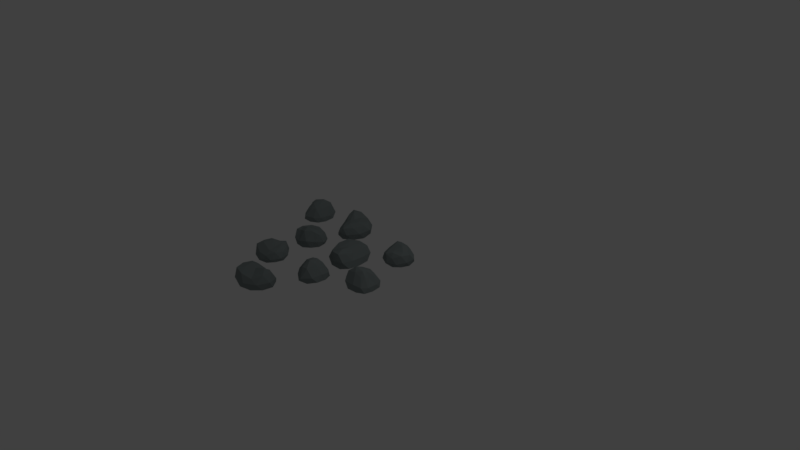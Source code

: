# Source: Marsrock3.blend  (saved by Blender 2.78.0; exported with 4.5.12 LTS)
import bpy
from mathutils import Matrix  # noqa: F401  (used for matrix-valued properties, if any)

bpy.ops.wm.read_factory_settings(use_empty=True)
scene = bpy.context.scene
scene.name = 'Scene'

# ---- collections
col_collection_1 = bpy.data.collections.new('Collection 1'); scene.collection.children.link(col_collection_1)

# ---- materials (node trees are filled in below, after node groups)
mat_material_001 = bpy.data.materials.new('Material.001')
mat_material_001.alpha_threshold = 0.0
mat_material_001.use_transparent_shadow = False
mat_material_001.diffuse_color = (0.2178, 0.2529, 0.2529, 1.0)
mat_material_001.roughness = 0.5
mat_material_001.specular_intensity = 0.1121

# ---- material node trees

# ---- world
world_world = bpy.data.worlds.new('World'); scene.world = world_world
world_world.color = (0.05088, 0.05088, 0.05088)
world_world.use_sun_shadow = False
world_world.sun_shadow_jitter_overblur = 0.0
world_world.cycles.sampling_method = 'MANUAL'

# ---- cameras
cam_camera = bpy.data.cameras.new('Camera')
cam_camera.clip_end = 100.0
cam_camera.lens = 35.0
cam_camera.sensor_width = 32.0
cam_camera.sensor_height = 18.0
cam_camera.ortho_scale = 7.314
cam_camera.dof.focus_distance = 0.0
cam_camera.dof.aperture_fstop = 128.0

# ---- lights
light_lamp = bpy.data.lights.new('Lamp', 'POINT')
light_lamp.transmission_factor = 0.0
light_lamp.cutoff_distance = 30.0
light_lamp.energy = 100.0
light_lamp.shadow_buffer_clip_start = 1.001
light_lamp.shadow_soft_size = 0.1
light_lamp.shadow_maximum_resolution = 0.006
light_lamp.use_absolute_resolution = True

# ---- meshes
me_icosphere_003 = bpy.data.meshes.new('Icosphere.003')
me_icosphere_003.from_pydata([(3.764, -0.879, -1.341), (3.771, -0.6428, -1.337), (3.998, -0.7655, -1.337), (3.92, -1.067, -1.337), (3.614, -1.093, -1.338), (3.531, -0.8411, -1.338), (3.91, -0.6589, -1.128), (3.986, -0.9032, -1.186), (3.769, -1.13, -1.149), (3.526, -0.9859, -1.184), (3.702, -0.8029, -1.193), (3.772, -0.8881, -1.15), (3.897, -0.8071, -1.356), (3.772, -0.745, -1.356), (3.894, -0.6591, -1.347), (3.645, -0.735, -1.347), (3.631, -0.8613, -1.357), (3.851, -0.9845, -1.357), (3.991, -0.9214, -1.347), (3.673, -1.001, -1.357), (3.772, -1.121, -1.347), (3.524, -0.9645, -1.349), (3.73, -0.6941, -1.25), (3.587, -0.8085, -1.254), (3.98, -0.6743, -1.235), (3.858, -0.6157, -1.236), (3.989, -1.007, -1.249), (4.035, -0.8301, -1.246), (3.683, -1.157, -1.242), (3.86, -1.139, -1.239), (3.485, -0.9178, -1.254), (3.528, -1.058, -1.254), (3.811, -0.7028, -1.146), (3.974, -0.7558, -1.14), (3.899, -1.043, -1.156), (3.621, -1.083, -1.162), (3.589, -0.899, -1.18), (3.855, -0.7558, -1.106), (3.738, -0.8468, -1.161), (3.889, -0.8857, -1.155), (3.759, -1.016, -1.135), (3.644, -0.966, -1.148), (3.112, -0.8133, -1.367), (3.1, -0.6137, -1.323), (3.298, -0.7401, -1.324), (3.239, -0.968, -1.33), (3.005, -0.9825, -1.316), (2.92, -0.7656, -1.323), (3.221, -0.6436, -1.207), (3.307, -0.8625, -1.225), (3.126, -1.012, -1.146), (3.005, -0.8338, -1.122), (2.992, -0.6477, -1.164), (3.18, -0.7526, -1.149), (3.221, -0.7704, -1.362), (3.105, -0.6961, -1.362), (3.214, -0.6529, -1.338), (2.991, -0.6664, -1.332), (2.998, -0.7841, -1.362), (3.187, -0.9043, -1.362), (3.296, -0.8611, -1.338), (3.049, -0.9129, -1.362), (3.124, -1.004, -1.333), (2.936, -0.8824, -1.332), (3.03, -0.6033, -1.253), (2.929, -0.696, -1.253), (3.285, -0.6711, -1.274), (3.168, -0.5968, -1.273), (3.301, -0.9337, -1.289), (3.335, -0.7998, -1.275), (3.057, -1.03, -1.227), (3.194, -1.022, -1.271), (2.921, -0.8201, -1.252), (2.962, -0.9381, -1.227), (3.103, -0.6163, -1.164), (3.292, -0.7413, -1.183), (3.236, -0.9581, -1.205), (3.075, -0.9206, -1.115), (3.012, -0.7243, -1.155), (3.203, -0.6912, -1.148), (3.074, -0.6795, -1.14), (3.254, -0.8202, -1.171), (3.143, -0.9107, -1.115), (3.077, -0.7932, -1.105), (3.607, -0.1915, -1.329), (3.594, 0.01517, -1.329), (3.798, -0.1104, -1.318), (3.743, -0.3595, -1.329), (3.491, -0.3644, -1.329), (3.402, -0.1411, -1.329), (3.629, -0.07206, -1.147), (3.782, -0.2421, -1.132), (3.596, -0.3201, -1.162), (3.464, -0.218, -1.169), (3.537, -0.104, -1.169), (3.597, -0.1876, -1.083), (3.718, -0.1437, -1.335), (3.598, -0.07079, -1.342), (3.7, -0.02565, -1.329), (3.489, -0.05382, -1.336), (3.485, -0.1633, -1.344), (3.688, -0.2893, -1.344), (3.81, -0.2438, -1.334), (3.541, -0.2922, -1.344), (3.61, -0.3808, -1.336), (3.423, -0.258, -1.336), (3.55, -0.01037, -1.262), (3.442, -0.09834, -1.264), (3.733, -0.0589, -1.235), (3.639, 0.007858, -1.251), (3.812, -0.3225, -1.261), (3.829, -0.1735, -1.243), (3.533, -0.3811, -1.262), (3.681, -0.3785, -1.262), (3.389, -0.1871, -1.262), (3.448, -0.3122, -1.262), (3.583, -0.0725, -1.139), (3.699, -0.1419, -1.106), (3.723, -0.3073, -1.139), (3.511, -0.288, -1.148), (3.479, -0.149, -1.157), (3.61, -0.1238, -1.086), (3.56, -0.143, -1.099), (3.684, -0.218, -1.066), (3.605, -0.2612, -1.098), (3.53, -0.204, -1.106), (2.028, -1.323, -1.341), (2.206, -1.479, -1.337), (1.967, -1.575, -1.337), (1.784, -1.323, -1.337), (1.958, -1.071, -1.338), (2.206, -1.167, -1.338), (2.105, -1.575, -1.128), (1.868, -1.479, -1.186), (1.831, -1.167, -1.149), (2.097, -1.071, -1.184), (2.127, -1.323, -1.193), (2.016, -1.323, -1.15), (1.999, -1.471, -1.356), (2.126, -1.415, -1.356), (2.115, -1.563, -1.347), (2.215, -1.323, -1.347), (2.127, -1.231, -1.357), (1.891, -1.323, -1.357), (1.851, -1.471, -1.347), (1.992, -1.175, -1.357), (1.836, -1.175, -1.347), (2.115, -1.083, -1.349), (2.192, -1.415, -1.25), (2.195, -1.231, -1.254), (2.049, -1.619, -1.235), (2.171, -1.563, -1.236), (1.786, -1.415, -1.249), (1.893, -1.563, -1.246), (1.866, -1.083, -1.242), (1.767, -1.231, -1.239), (2.176, -1.083, -1.254), (2.04, -1.027, -1.254), (2.134, -1.471, -1.146), (1.99, -1.563, -1.14), (1.816, -1.323, -1.156), (1.962, -1.083, -1.162), (2.124, -1.175, -1.18), (2.065, -1.471, -1.106), (2.07, -1.323, -1.161), (1.944, -1.415, -1.155), (1.925, -1.231, -1.135), (2.037, -1.175, -1.148), (2.494, -0.862, -1.367), (2.656, -0.9793, -1.323), (2.432, -1.052, -1.324), (2.293, -0.8616, -1.33), (2.432, -0.6712, -1.316), (2.653, -0.7442, -1.323), (2.556, -1.054, -1.207), (2.332, -0.9809, -1.225), (2.332, -0.7458, -1.146), (2.546, -0.7661, -1.122), (2.698, -0.8746, -1.164), (2.497, -0.9532, -1.149), (2.457, -0.9735, -1.362), (2.589, -0.9308, -1.362), (2.553, -1.043, -1.338), (2.684, -0.8618, -1.332), (2.589, -0.7925, -1.362), (2.376, -0.8616, -1.362), (2.34, -0.9735, -1.338), (2.457, -0.7497, -1.362), (2.34, -0.7497, -1.333), (2.552, -0.6824, -1.332), (2.708, -0.9321, -1.253), (2.701, -0.7956, -1.253), (2.494, -1.085, -1.274), (2.625, -1.043, -1.273), (2.281, -0.9308, -1.289), (2.362, -1.043, -1.275), (2.362, -0.6814, -1.227), (2.281, -0.7924, -1.271), (2.61, -0.7105, -1.252), (2.493, -0.6665, -1.227), (2.651, -0.9805, -1.164), (2.435, -1.046, -1.183), (2.303, -0.8653, -1.205), (2.435, -0.7647, -1.115), (2.626, -0.8413, -1.155), (2.53, -1.009, -1.148), (2.621, -0.9176, -1.14), (2.398, -0.9665, -1.171), (2.399, -0.824, -1.115), (2.532, -0.8472, -1.105), (2.659, -1.639, -1.329), (2.826, -1.761, -1.329), (2.599, -1.838, -1.318), (2.442, -1.638, -1.329), (2.599, -1.44, -1.329), (2.828, -1.513, -1.329), (2.736, -1.732, -1.147), (2.508, -1.742, -1.132), (2.566, -1.549, -1.162), (2.729, -1.512, -1.169), (2.77, -1.641, -1.169), (2.667, -1.634, -1.083), (2.625, -1.755, -1.335), (2.757, -1.709, -1.342), (2.727, -1.816, -1.329), (2.839, -1.636, -1.336), (2.758, -1.563, -1.344), (2.531, -1.64, -1.344), (2.489, -1.762, -1.334), (2.623, -1.524, -1.344), (2.51, -1.521, -1.336), (2.724, -1.455, -1.336), (2.834, -1.711, -1.262), (2.835, -1.571, -1.264), (2.68, -1.821, -1.235), (2.792, -1.791, -1.251), (2.427, -1.714, -1.261), (2.531, -1.822, -1.243), (2.559, -1.461, -1.262), (2.467, -1.577, -1.262), (2.801, -1.474, -1.262), (2.666, -1.44, -1.262), (2.765, -1.697, -1.139), (2.638, -1.742, -1.106), (2.495, -1.655, -1.139), (2.645, -1.504, -1.148), (2.773, -1.567, -1.157), (2.709, -1.685, -1.086), (2.726, -1.634, -1.099), (2.589, -1.682, -1.066), (2.606, -1.594, -1.098), (2.698, -1.572, -1.106), (3.269, -1.537, -1.349), (3.138, -1.733, -1.345), (3.011, -1.509, -1.345), (3.237, -1.295, -1.345), (3.51, -1.434, -1.345), (3.447, -1.692, -1.345), (3.029, -1.646, -1.136), (3.094, -1.398, -1.194), (3.398, -1.321, -1.157), (3.528, -1.572, -1.191), (3.282, -1.634, -1.201), (3.267, -1.525, -1.157), (3.118, -1.527, -1.363), (3.191, -1.646, -1.364), (3.043, -1.654, -1.355), (3.293, -1.722, -1.355), (3.373, -1.622, -1.364), (3.251, -1.401, -1.364), (3.099, -1.38, -1.355), (3.411, -1.481, -1.364), (3.391, -1.327, -1.355), (3.518, -1.591, -1.356), (3.2, -1.711, -1.258), (3.382, -1.69, -1.262), (2.978, -1.596, -1.243), (3.05, -1.71, -1.244), (3.146, -1.308, -1.256), (3.014, -1.435, -1.254), (3.485, -1.344, -1.25), (3.326, -1.266, -1.246), (3.526, -1.651, -1.262), (3.564, -1.51, -1.261), (3.136, -1.661, -1.153), (3.026, -1.53, -1.148), (3.241, -1.326, -1.164), (3.498, -1.44, -1.169), (3.429, -1.613, -1.187), (3.127, -1.593, -1.114), (3.274, -1.578, -1.169), (3.167, -1.465, -1.162), (3.346, -1.423, -1.142), (3.417, -1.527, -1.156), (3.787, -1.938, -1.375), (3.692, -2.114, -1.331), (3.591, -1.901, -1.332), (3.761, -1.739, -1.338), (3.968, -1.851, -1.324), (3.925, -2.08, -1.33), (3.605, -2.024, -1.215), (3.648, -1.793, -1.233), (3.881, -1.762, -1.153), (3.889, -1.977, -1.13), (3.801, -2.142, -1.172), (3.697, -1.953, -1.156), (3.672, -1.916, -1.37), (3.731, -2.041, -1.37), (3.616, -2.02, -1.346), (3.812, -2.127, -1.34), (3.869, -2.023, -1.37), (3.772, -1.821, -1.37), (3.656, -1.8, -1.346), (3.894, -1.887, -1.37), (3.878, -1.77, -1.34), (3.973, -1.972, -1.34), (3.746, -2.16, -1.261), (3.88, -2.134, -1.261), (3.566, -1.967, -1.281), (3.625, -2.092, -1.281), (3.691, -1.736, -1.296), (3.591, -1.831, -1.283), (3.949, -1.784, -1.235), (3.828, -1.718, -1.278), (3.953, -2.033, -1.26), (3.981, -1.912, -1.234), (3.69, -2.11, -1.171), (3.597, -1.904, -1.19), (3.759, -1.749, -1.213), (3.876, -1.867, -1.123), (3.825, -2.067, -1.162), (3.646, -1.993, -1.155), (3.749, -2.072, -1.148), (3.671, -1.857, -1.178), (3.812, -1.839, -1.123), (3.807, -1.974, -1.113), (3.038, -2.203, -1.337), (2.94, -2.385, -1.336), (2.833, -2.17, -1.325), (3.011, -1.988, -1.337), (3.228, -2.118, -1.337), (3.186, -2.355, -1.337), (2.956, -2.292, -1.155), (2.916, -2.067, -1.14), (3.115, -2.1, -1.17), (3.174, -2.256, -1.176), (3.051, -2.314, -1.177), (3.044, -2.211, -1.091), (2.919, -2.185, -1.343), (2.982, -2.31, -1.35), (2.872, -2.294, -1.336), (3.065, -2.382, -1.344), (3.126, -2.291, -1.352), (3.021, -2.077, -1.352), (2.894, -2.051, -1.342), (3.147, -2.152, -1.352), (3.136, -2.041, -1.344), (3.229, -2.244, -1.344), (2.99, -2.387, -1.269), (3.129, -2.369, -1.271), (2.861, -2.249, -1.242), (2.905, -2.355, -1.259), (2.933, -1.983, -1.269), (2.84, -2.1, -1.25), (3.201, -2.082, -1.269), (3.075, -2.005, -1.269), (3.221, -2.322, -1.27), (3.237, -2.185, -1.269), (2.995, -2.316, -1.146), (2.934, -2.196, -1.113), (3.001, -2.043, -1.147), (3.17, -2.172, -1.156), (3.124, -2.307, -1.164), (3.0, -2.259, -1.093), (3.052, -2.269, -1.107), (2.986, -2.139, -1.073), (3.076, -2.145, -1.106), (3.11, -2.233, -1.114)], [], [(0, 13, 12), (1, 13, 15), (0, 12, 17), (0, 17, 19), (0, 19, 16), (1, 15, 22), (2, 14, 24), (3, 18, 26), (4, 20, 28), (5, 21, 30), (1, 22, 25), (2, 24, 27), (3, 26, 29), (4, 28, 31), (5, 30, 23), (6, 32, 37), (7, 33, 39), (8, 34, 40), (9, 35, 41), (10, 36, 38), (38, 41, 11), (38, 36, 41), (36, 9, 41), (41, 40, 11), (41, 35, 40), (35, 8, 40), (40, 39, 11), (40, 34, 39), (34, 7, 39), (39, 37, 11), (39, 33, 37), (33, 6, 37), (37, 38, 11), (37, 32, 38), (32, 10, 38), (23, 36, 10), (23, 30, 36), (30, 9, 36), (31, 35, 9), (31, 28, 35), (28, 8, 35), (29, 34, 8), (29, 26, 34), (26, 7, 34), (27, 33, 7), (27, 24, 33), (24, 6, 33), (25, 32, 6), (25, 22, 32), (22, 10, 32), (30, 31, 9), (30, 21, 31), (21, 4, 31), (28, 29, 8), (28, 20, 29), (20, 3, 29), (26, 27, 7), (26, 18, 27), (18, 2, 27), (24, 25, 6), (24, 14, 25), (14, 1, 25), (22, 23, 10), (22, 15, 23), (15, 5, 23), (16, 21, 5), (16, 19, 21), (19, 4, 21), (19, 20, 4), (19, 17, 20), (17, 3, 20), (17, 18, 3), (17, 12, 18), (12, 2, 18), (15, 16, 5), (15, 13, 16), (13, 0, 16), (12, 14, 2), (12, 13, 14), (13, 1, 14), (42, 55, 54), (43, 55, 57), (42, 54, 59), (42, 59, 61), (42, 61, 58), (43, 57, 64), (44, 56, 66), (45, 60, 68), (46, 62, 70), (47, 63, 72), (43, 64, 67), (44, 66, 69), (45, 68, 71), (46, 70, 73), (47, 72, 65), (48, 74, 79), (49, 75, 81), (50, 76, 82), (51, 77, 83), (52, 78, 80), (80, 83, 53), (80, 78, 83), (78, 51, 83), (83, 82, 53), (83, 77, 82), (77, 50, 82), (82, 81, 53), (82, 76, 81), (76, 49, 81), (81, 79, 53), (81, 75, 79), (75, 48, 79), (79, 80, 53), (79, 74, 80), (74, 52, 80), (65, 78, 52), (65, 72, 78), (72, 51, 78), (73, 77, 51), (73, 70, 77), (70, 50, 77), (71, 76, 50), (71, 68, 76), (68, 49, 76), (69, 75, 49), (69, 66, 75), (66, 48, 75), (67, 74, 48), (67, 64, 74), (64, 52, 74), (72, 73, 51), (72, 63, 73), (63, 46, 73), (70, 71, 50), (70, 62, 71), (62, 45, 71), (68, 69, 49), (68, 60, 69), (60, 44, 69), (66, 67, 48), (66, 56, 67), (56, 43, 67), (64, 65, 52), (64, 57, 65), (57, 47, 65), (58, 63, 47), (58, 61, 63), (61, 46, 63), (61, 62, 46), (61, 59, 62), (59, 45, 62), (59, 60, 45), (59, 54, 60), (54, 44, 60), (57, 58, 47), (57, 55, 58), (55, 42, 58), (54, 56, 44), (54, 55, 56), (55, 43, 56), (84, 97, 96), (85, 97, 99), (84, 96, 101), (84, 101, 103), (84, 103, 100), (85, 99, 106), (86, 98, 108), (87, 102, 110), (88, 104, 112), (89, 105, 114), (85, 106, 109), (86, 108, 111), (87, 110, 113), (88, 112, 115), (89, 114, 107), (90, 116, 121), (91, 117, 123), (92, 118, 124), (93, 119, 125), (94, 120, 122), (122, 125, 95), (122, 120, 125), (120, 93, 125), (125, 124, 95), (125, 119, 124), (119, 92, 124), (124, 123, 95), (124, 118, 123), (118, 91, 123), (123, 121, 95), (123, 117, 121), (117, 90, 121), (121, 122, 95), (121, 116, 122), (116, 94, 122), (107, 120, 94), (107, 114, 120), (114, 93, 120), (115, 119, 93), (115, 112, 119), (112, 92, 119), (113, 118, 92), (113, 110, 118), (110, 91, 118), (111, 117, 91), (111, 108, 117), (108, 90, 117), (109, 116, 90), (109, 106, 116), (106, 94, 116), (114, 115, 93), (114, 105, 115), (105, 88, 115), (112, 113, 92), (112, 104, 113), (104, 87, 113), (110, 111, 91), (110, 102, 111), (102, 86, 111), (108, 109, 90), (108, 98, 109), (98, 85, 109), (106, 107, 94), (106, 99, 107), (99, 89, 107), (100, 105, 89), (100, 103, 105), (103, 88, 105), (103, 104, 88), (103, 101, 104), (101, 87, 104), (101, 102, 87), (101, 96, 102), (96, 86, 102), (99, 100, 89), (99, 97, 100), (97, 84, 100), (96, 98, 86), (96, 97, 98), (97, 85, 98), (126, 139, 138), (127, 139, 141), (126, 138, 143), (126, 143, 145), (126, 145, 142), (127, 141, 148), (128, 140, 150), (129, 144, 152), (130, 146, 154), (131, 147, 156), (127, 148, 151), (128, 150, 153), (129, 152, 155), (130, 154, 157), (131, 156, 149), (132, 158, 163), (133, 159, 165), (134, 160, 166), (135, 161, 167), (136, 162, 164), (164, 167, 137), (164, 162, 167), (162, 135, 167), (167, 166, 137), (167, 161, 166), (161, 134, 166), (166, 165, 137), (166, 160, 165), (160, 133, 165), (165, 163, 137), (165, 159, 163), (159, 132, 163), (163, 164, 137), (163, 158, 164), (158, 136, 164), (149, 162, 136), (149, 156, 162), (156, 135, 162), (157, 161, 135), (157, 154, 161), (154, 134, 161), (155, 160, 134), (155, 152, 160), (152, 133, 160), (153, 159, 133), (153, 150, 159), (150, 132, 159), (151, 158, 132), (151, 148, 158), (148, 136, 158), (156, 157, 135), (156, 147, 157), (147, 130, 157), (154, 155, 134), (154, 146, 155), (146, 129, 155), (152, 153, 133), (152, 144, 153), (144, 128, 153), (150, 151, 132), (150, 140, 151), (140, 127, 151), (148, 149, 136), (148, 141, 149), (141, 131, 149), (142, 147, 131), (142, 145, 147), (145, 130, 147), (145, 146, 130), (145, 143, 146), (143, 129, 146), (143, 144, 129), (143, 138, 144), (138, 128, 144), (141, 142, 131), (141, 139, 142), (139, 126, 142), (138, 140, 128), (138, 139, 140), (139, 127, 140), (168, 181, 180), (169, 181, 183), (168, 180, 185), (168, 185, 187), (168, 187, 184), (169, 183, 190), (170, 182, 192), (171, 186, 194), (172, 188, 196), (173, 189, 198), (169, 190, 193), (170, 192, 195), (171, 194, 197), (172, 196, 199), (173, 198, 191), (174, 200, 205), (175, 201, 207), (176, 202, 208), (177, 203, 209), (178, 204, 206), (206, 209, 179), (206, 204, 209), (204, 177, 209), (209, 208, 179), (209, 203, 208), (203, 176, 208), (208, 207, 179), (208, 202, 207), (202, 175, 207), (207, 205, 179), (207, 201, 205), (201, 174, 205), (205, 206, 179), (205, 200, 206), (200, 178, 206), (191, 204, 178), (191, 198, 204), (198, 177, 204), (199, 203, 177), (199, 196, 203), (196, 176, 203), (197, 202, 176), (197, 194, 202), (194, 175, 202), (195, 201, 175), (195, 192, 201), (192, 174, 201), (193, 200, 174), (193, 190, 200), (190, 178, 200), (198, 199, 177), (198, 189, 199), (189, 172, 199), (196, 197, 176), (196, 188, 197), (188, 171, 197), (194, 195, 175), (194, 186, 195), (186, 170, 195), (192, 193, 174), (192, 182, 193), (182, 169, 193), (190, 191, 178), (190, 183, 191), (183, 173, 191), (184, 189, 173), (184, 187, 189), (187, 172, 189), (187, 188, 172), (187, 185, 188), (185, 171, 188), (185, 186, 171), (185, 180, 186), (180, 170, 186), (183, 184, 173), (183, 181, 184), (181, 168, 184), (180, 182, 170), (180, 181, 182), (181, 169, 182), (210, 223, 222), (211, 223, 225), (210, 222, 227), (210, 227, 229), (210, 229, 226), (211, 225, 232), (212, 224, 234), (213, 228, 236), (214, 230, 238), (215, 231, 240), (211, 232, 235), (212, 234, 237), (213, 236, 239), (214, 238, 241), (215, 240, 233), (216, 242, 247), (217, 243, 249), (218, 244, 250), (219, 245, 251), (220, 246, 248), (248, 251, 221), (248, 246, 251), (246, 219, 251), (251, 250, 221), (251, 245, 250), (245, 218, 250), (250, 249, 221), (250, 244, 249), (244, 217, 249), (249, 247, 221), (249, 243, 247), (243, 216, 247), (247, 248, 221), (247, 242, 248), (242, 220, 248), (233, 246, 220), (233, 240, 246), (240, 219, 246), (241, 245, 219), (241, 238, 245), (238, 218, 245), (239, 244, 218), (239, 236, 244), (236, 217, 244), (237, 243, 217), (237, 234, 243), (234, 216, 243), (235, 242, 216), (235, 232, 242), (232, 220, 242), (240, 241, 219), (240, 231, 241), (231, 214, 241), (238, 239, 218), (238, 230, 239), (230, 213, 239), (236, 237, 217), (236, 228, 237), (228, 212, 237), (234, 235, 216), (234, 224, 235), (224, 211, 235), (232, 233, 220), (232, 225, 233), (225, 215, 233), (226, 231, 215), (226, 229, 231), (229, 214, 231), (229, 230, 214), (229, 227, 230), (227, 213, 230), (227, 228, 213), (227, 222, 228), (222, 212, 228), (225, 226, 215), (225, 223, 226), (223, 210, 226), (222, 224, 212), (222, 223, 224), (223, 211, 224), (252, 265, 264), (253, 265, 267), (252, 264, 269), (252, 269, 271), (252, 271, 268), (253, 267, 274), (254, 266, 276), (255, 270, 278), (256, 272, 280), (257, 273, 282), (253, 274, 277), (254, 276, 279), (255, 278, 281), (256, 280, 283), (257, 282, 275), (258, 284, 289), (259, 285, 291), (260, 286, 292), (261, 287, 293), (262, 288, 290), (290, 293, 263), (290, 288, 293), (288, 261, 293), (293, 292, 263), (293, 287, 292), (287, 260, 292), (292, 291, 263), (292, 286, 291), (286, 259, 291), (291, 289, 263), (291, 285, 289), (285, 258, 289), (289, 290, 263), (289, 284, 290), (284, 262, 290), (275, 288, 262), (275, 282, 288), (282, 261, 288), (283, 287, 261), (283, 280, 287), (280, 260, 287), (281, 286, 260), (281, 278, 286), (278, 259, 286), (279, 285, 259), (279, 276, 285), (276, 258, 285), (277, 284, 258), (277, 274, 284), (274, 262, 284), (282, 283, 261), (282, 273, 283), (273, 256, 283), (280, 281, 260), (280, 272, 281), (272, 255, 281), (278, 279, 259), (278, 270, 279), (270, 254, 279), (276, 277, 258), (276, 266, 277), (266, 253, 277), (274, 275, 262), (274, 267, 275), (267, 257, 275), (268, 273, 257), (268, 271, 273), (271, 256, 273), (271, 272, 256), (271, 269, 272), (269, 255, 272), (269, 270, 255), (269, 264, 270), (264, 254, 270), (267, 268, 257), (267, 265, 268), (265, 252, 268), (264, 266, 254), (264, 265, 266), (265, 253, 266), (294, 307, 306), (295, 307, 309), (294, 306, 311), (294, 311, 313), (294, 313, 310), (295, 309, 316), (296, 308, 318), (297, 312, 320), (298, 314, 322), (299, 315, 324), (295, 316, 319), (296, 318, 321), (297, 320, 323), (298, 322, 325), (299, 324, 317), (300, 326, 331), (301, 327, 333), (302, 328, 334), (303, 329, 335), (304, 330, 332), (332, 335, 305), (332, 330, 335), (330, 303, 335), (335, 334, 305), (335, 329, 334), (329, 302, 334), (334, 333, 305), (334, 328, 333), (328, 301, 333), (333, 331, 305), (333, 327, 331), (327, 300, 331), (331, 332, 305), (331, 326, 332), (326, 304, 332), (317, 330, 304), (317, 324, 330), (324, 303, 330), (325, 329, 303), (325, 322, 329), (322, 302, 329), (323, 328, 302), (323, 320, 328), (320, 301, 328), (321, 327, 301), (321, 318, 327), (318, 300, 327), (319, 326, 300), (319, 316, 326), (316, 304, 326), (324, 325, 303), (324, 315, 325), (315, 298, 325), (322, 323, 302), (322, 314, 323), (314, 297, 323), (320, 321, 301), (320, 312, 321), (312, 296, 321), (318, 319, 300), (318, 308, 319), (308, 295, 319), (316, 317, 304), (316, 309, 317), (309, 299, 317), (310, 315, 299), (310, 313, 315), (313, 298, 315), (313, 314, 298), (313, 311, 314), (311, 297, 314), (311, 312, 297), (311, 306, 312), (306, 296, 312), (309, 310, 299), (309, 307, 310), (307, 294, 310), (306, 308, 296), (306, 307, 308), (307, 295, 308), (336, 349, 348), (337, 349, 351), (336, 348, 353), (336, 353, 355), (336, 355, 352), (337, 351, 358), (338, 350, 360), (339, 354, 362), (340, 356, 364), (341, 357, 366), (337, 358, 361), (338, 360, 363), (339, 362, 365), (340, 364, 367), (341, 366, 359), (342, 368, 373), (343, 369, 375), (344, 370, 376), (345, 371, 377), (346, 372, 374), (374, 377, 347), (374, 372, 377), (372, 345, 377), (377, 376, 347), (377, 371, 376), (371, 344, 376), (376, 375, 347), (376, 370, 375), (370, 343, 375), (375, 373, 347), (375, 369, 373), (369, 342, 373), (373, 374, 347), (373, 368, 374), (368, 346, 374), (359, 372, 346), (359, 366, 372), (366, 345, 372), (367, 371, 345), (367, 364, 371), (364, 344, 371), (365, 370, 344), (365, 362, 370), (362, 343, 370), (363, 369, 343), (363, 360, 369), (360, 342, 369), (361, 368, 342), (361, 358, 368), (358, 346, 368), (366, 367, 345), (366, 357, 367), (357, 340, 367), (364, 365, 344), (364, 356, 365), (356, 339, 365), (362, 363, 343), (362, 354, 363), (354, 338, 363), (360, 361, 342), (360, 350, 361), (350, 337, 361), (358, 359, 346), (358, 351, 359), (351, 341, 359), (352, 357, 341), (352, 355, 357), (355, 340, 357), (355, 356, 340), (355, 353, 356), (353, 339, 356), (353, 354, 339), (353, 348, 354), (348, 338, 354), (351, 352, 341), (351, 349, 352), (349, 336, 352), (348, 350, 338), (348, 349, 350), (349, 337, 350)])
_uv = me_icosphere_003.uv_layers.new(name='UVMap')
_uv.uv.foreach_set('vector', [0.0, 0.0, 1.0, 0.0, 1.0, 1.0, 0.0, 0.0, 1.0, 0.0, 1.0, 1.0, 0.0, 0.0, 1.0, 0.0, 1.0, 1.0, 0.0, 0.0, 1.0, 0.0, 1.0, 1.0, 0.0, 0.0, 1.0, 0.0, 1.0, 1.0, 0.0, 0.0, 1.0, 0.0, 1.0, 1.0, 0.0, 0.0, 1.0, 0.0, 1.0, 1.0, 0.0, 0.0, 1.0, 0.0, 1.0, 1.0, 0.0, 0.0, 1.0, 0.0, 1.0, 1.0, 0.0, 0.0, 1.0, 0.0, 1.0, 1.0, 0.0, 0.0, 1.0, 0.0, 1.0, 1.0, 0.0, 0.0, 1.0, 0.0, 1.0, 1.0, 0.0, 0.0, 1.0, 0.0, 1.0, 1.0, 0.0, 0.0, 1.0, 0.0, 1.0, 1.0, 0.0, 0.0, 1.0, 0.0, 1.0, 1.0, 0.0, 0.0, 1.0, 0.0, 1.0, 1.0, 0.0, 0.0, 1.0, 0.0, 1.0, 1.0, 0.0, 0.0, 1.0, 0.0, 1.0, 1.0, 0.0, 0.0, 1.0, 0.0, 1.0, 1.0, 0.0, 0.0, 1.0, 0.0, 1.0, 1.0, 0.0, 0.0, 1.0, 0.0, 1.0, 1.0, 0.0, 0.0, 1.0, 0.0, 1.0, 1.0, 0.0, 0.0, 1.0, 0.0, 1.0, 1.0, 0.0, 0.0, 1.0, 0.0, 1.0, 1.0, 0.0, 0.0, 1.0, 0.0, 1.0, 1.0, 0.0, 0.0, 1.0, 0.0, 1.0, 1.0, 0.0, 0.0, 1.0, 0.0, 1.0, 1.0, 0.0, 0.0, 1.0, 0.0, 1.0, 1.0, 0.0, 0.0, 1.0, 0.0, 1.0, 1.0, 0.0, 0.0, 1.0, 0.0, 1.0, 1.0, 0.0, 0.0, 1.0, 0.0, 1.0, 1.0, 0.0, 0.0, 1.0, 0.0, 1.0, 1.0, 0.0, 0.0, 1.0, 0.0, 1.0, 1.0, 0.0, 0.0, 1.0, 0.0, 1.0, 1.0, 0.0, 0.0, 1.0, 0.0, 1.0, 1.0, 0.0, 0.0, 1.0, 0.0, 1.0, 1.0, 0.0, 0.0, 1.0, 0.0, 1.0, 1.0, 0.0, 0.0, 1.0, 0.0, 1.0, 1.0, 0.0, 0.0, 1.0, 0.0, 1.0, 1.0, 0.0, 0.0, 1.0, 0.0, 1.0, 1.0, 0.0, 0.0, 1.0, 0.0, 1.0, 1.0, 0.0, 0.0, 1.0, 0.0, 1.0, 1.0, 0.0, 0.0, 1.0, 0.0, 1.0, 1.0, 0.0, 0.0, 1.0, 0.0, 1.0, 1.0, 0.0, 0.0, 1.0, 0.0, 1.0, 1.0, 0.0, 0.0, 1.0, 0.0, 1.0, 1.0, 0.0, 0.0, 1.0, 0.0, 1.0, 1.0, 0.0, 0.0, 1.0, 0.0, 1.0, 1.0, 0.0, 0.0, 1.0, 0.0, 1.0, 1.0, 0.0, 0.0, 1.0, 0.0, 1.0, 1.0, 0.0, 0.0, 1.0, 0.0, 1.0, 1.0, 0.0, 0.0, 1.0, 0.0, 1.0, 1.0, 0.0, 0.0, 1.0, 0.0, 1.0, 1.0, 0.0, 0.0, 1.0, 0.0, 1.0, 1.0, 0.0, 0.0, 1.0, 0.0, 1.0, 1.0, 0.0, 0.0, 1.0, 0.0, 1.0, 1.0, 0.0, 0.0, 1.0, 0.0, 1.0, 1.0, 0.0, 0.0, 1.0, 0.0, 1.0, 1.0, 0.0, 0.0, 1.0, 0.0, 1.0, 1.0, 0.0, 0.0, 1.0, 0.0, 1.0, 1.0, 0.0, 0.0, 1.0, 0.0, 1.0, 1.0, 0.0, 0.0, 1.0, 0.0, 1.0, 1.0, 0.0, 0.0, 1.0, 0.0, 1.0, 1.0, 0.0, 0.0, 1.0, 0.0, 1.0, 1.0, 0.0, 0.0, 1.0, 0.0, 1.0, 1.0, 0.0, 0.0, 1.0, 0.0, 1.0, 1.0, 0.0, 0.0, 1.0, 0.0, 1.0, 1.0, 0.0, 0.0, 1.0, 0.0, 1.0, 1.0, 0.0, 0.0, 1.0, 0.0, 1.0, 1.0, 0.0, 0.0, 1.0, 0.0, 1.0, 1.0, 0.0, 0.0, 1.0, 0.0, 1.0, 1.0, 0.0, 0.0, 1.0, 0.0, 1.0, 1.0, 0.0, 0.0, 1.0, 0.0, 1.0, 1.0, 0.0, 0.0, 1.0, 0.0, 1.0, 1.0, 0.0, 0.0, 1.0, 0.0, 1.0, 1.0, 0.0, 0.0, 1.0, 0.0, 1.0, 1.0, 0.0, 0.0, 1.0, 0.0, 1.0, 1.0, 0.0, 0.0, 1.0, 0.0, 1.0, 1.0, 0.0, 0.0, 1.0, 0.0, 1.0, 1.0, 0.0, 0.0, 1.0, 0.0, 1.0, 1.0, 0.0, 0.0, 1.0, 0.0, 1.0, 1.0, 0.0, 0.0, 1.0, 0.0, 1.0, 1.0, 0.0, 0.0, 1.0, 0.0, 1.0, 1.0, 0.0, 0.0, 1.0, 0.0, 1.0, 1.0, 0.0, 0.0, 1.0, 0.0, 1.0, 1.0, 0.0, 0.0, 1.0, 0.0, 1.0, 1.0, 0.0, 0.0, 1.0, 0.0, 1.0, 1.0, 0.0, 0.0, 1.0, 0.0, 1.0, 1.0, 0.0, 0.0, 1.0, 0.0, 1.0, 1.0, 0.0, 0.0, 1.0, 0.0, 1.0, 1.0, 0.0, 0.0, 1.0, 0.0, 1.0, 1.0, 0.0, 0.0, 1.0, 0.0, 1.0, 1.0, 0.0, 0.0, 1.0, 0.0, 1.0, 1.0, 0.0, 0.0, 1.0, 0.0, 1.0, 1.0, 0.0, 0.0, 1.0, 0.0, 1.0, 1.0, 0.0, 0.0, 1.0, 0.0, 1.0, 1.0, 0.0, 0.0, 1.0, 0.0, 1.0, 1.0, 0.0, 0.0, 1.0, 0.0, 1.0, 1.0, 0.0, 0.0, 1.0, 0.0, 1.0, 1.0, 0.0, 0.0, 1.0, 0.0, 1.0, 1.0, 0.0, 0.0, 1.0, 0.0, 1.0, 1.0, 0.0, 0.0, 1.0, 0.0, 1.0, 1.0, 0.0, 0.0, 1.0, 0.0, 1.0, 1.0, 0.0, 0.0, 1.0, 0.0, 1.0, 1.0, 0.0, 0.0, 1.0, 0.0, 1.0, 1.0, 0.0, 0.0, 1.0, 0.0, 1.0, 1.0, 0.0, 0.0, 1.0, 0.0, 1.0, 1.0, 0.0, 0.0, 1.0, 0.0, 1.0, 1.0, 0.0, 0.0, 1.0, 0.0, 1.0, 1.0, 0.0, 0.0, 1.0, 0.0, 1.0, 1.0, 0.0, 0.0, 1.0, 0.0, 1.0, 1.0, 0.0, 0.0, 1.0, 0.0, 1.0, 1.0, 0.0, 0.0, 1.0, 0.0, 1.0, 1.0, 0.0, 0.0, 1.0, 0.0, 1.0, 1.0, 0.0, 0.0, 1.0, 0.0, 1.0, 1.0, 0.0, 0.0, 1.0, 0.0, 1.0, 1.0, 0.0, 0.0, 1.0, 0.0, 1.0, 1.0, 0.0, 0.0, 1.0, 0.0, 1.0, 1.0, 0.0, 0.0, 1.0, 0.0, 1.0, 1.0, 0.0, 0.0, 1.0, 0.0, 1.0, 1.0, 0.0, 0.0, 1.0, 0.0, 1.0, 1.0, 0.0, 0.0, 1.0, 0.0, 1.0, 1.0, 0.0, 0.0, 1.0, 0.0, 1.0, 1.0, 0.0, 0.0, 1.0, 0.0, 1.0, 1.0, 0.0, 0.0, 1.0, 0.0, 1.0, 1.0, 0.0, 0.0, 1.0, 0.0, 1.0, 1.0, 0.0, 0.0, 1.0, 0.0, 1.0, 1.0, 0.0, 0.0, 1.0, 0.0, 1.0, 1.0, 0.0, 0.0, 1.0, 0.0, 1.0, 1.0, 0.0, 0.0, 1.0, 0.0, 1.0, 1.0, 0.0, 0.0, 1.0, 0.0, 1.0, 1.0, 0.0, 0.0, 1.0, 0.0, 1.0, 1.0, 0.0, 0.0, 1.0, 0.0, 1.0, 1.0, 0.0, 0.0, 1.0, 0.0, 1.0, 1.0, 0.0, 0.0, 1.0, 0.0, 1.0, 1.0, 0.0, 0.0, 1.0, 0.0, 1.0, 1.0, 0.0, 0.0, 1.0, 0.0, 1.0, 1.0, 0.0, 0.0, 1.0, 0.0, 1.0, 1.0, 0.0, 0.0, 1.0, 0.0, 1.0, 1.0, 0.0, 0.0, 1.0, 0.0, 1.0, 1.0, 0.0, 0.0, 1.0, 0.0, 1.0, 1.0, 0.0, 0.0, 1.0, 0.0, 1.0, 1.0, 0.0, 0.0, 1.0, 0.0, 1.0, 1.0, 0.0, 0.0, 1.0, 0.0, 1.0, 1.0, 0.0, 0.0, 1.0, 0.0, 1.0, 1.0, 0.0, 0.0, 1.0, 0.0, 1.0, 1.0, 0.0, 0.0, 1.0, 0.0, 1.0, 1.0, 0.0, 0.0, 1.0, 0.0, 1.0, 1.0, 0.0, 0.0, 1.0, 0.0, 1.0, 1.0, 0.0, 0.0, 1.0, 0.0, 1.0, 1.0, 0.0, 0.0, 1.0, 0.0, 1.0, 1.0, 0.0, 0.0, 1.0, 0.0, 1.0, 1.0, 0.0, 0.0, 1.0, 0.0, 1.0, 1.0, 0.0, 0.0, 1.0, 0.0, 1.0, 1.0, 0.0, 0.0, 1.0, 0.0, 1.0, 1.0, 0.0, 0.0, 1.0, 0.0, 1.0, 1.0, 0.0, 0.0, 1.0, 0.0, 1.0, 1.0, 0.0, 0.0, 1.0, 0.0, 1.0, 1.0, 0.0, 0.0, 1.0, 0.0, 1.0, 1.0, 0.0, 0.0, 1.0, 0.0, 1.0, 1.0, 0.0, 0.0, 1.0, 0.0, 1.0, 1.0, 0.0, 0.0, 1.0, 0.0, 1.0, 1.0, 0.0, 0.0, 1.0, 0.0, 1.0, 1.0, 0.0, 0.0, 1.0, 0.0, 1.0, 1.0, 0.0, 0.0, 1.0, 0.0, 1.0, 1.0, 0.0, 0.0, 1.0, 0.0, 1.0, 1.0, 0.0, 0.0, 1.0, 0.0, 1.0, 1.0, 0.0, 0.0, 1.0, 0.0, 1.0, 1.0, 0.0, 0.0, 1.0, 0.0, 1.0, 1.0, 0.0, 0.0, 1.0, 0.0, 1.0, 1.0, 0.0, 0.0, 1.0, 0.0, 1.0, 1.0, 0.0, 0.0, 1.0, 0.0, 1.0, 1.0, 0.0, 0.0, 1.0, 0.0, 1.0, 1.0, 0.0, 0.0, 1.0, 0.0, 1.0, 1.0, 0.0, 0.0, 1.0, 0.0, 1.0, 1.0, 0.0, 0.0, 1.0, 0.0, 1.0, 1.0, 0.0, 0.0, 1.0, 0.0, 1.0, 1.0, 0.0, 0.0, 1.0, 0.0, 1.0, 1.0, 0.0, 0.0, 1.0, 0.0, 1.0, 1.0, 0.0, 0.0, 1.0, 0.0, 1.0, 1.0, 0.0, 0.0, 1.0, 0.0, 1.0, 1.0, 0.0, 0.0, 1.0, 0.0, 1.0, 1.0, 0.0, 0.0, 1.0, 0.0, 1.0, 1.0, 0.0, 0.0, 1.0, 0.0, 1.0, 1.0, 0.0, 0.0, 1.0, 0.0, 1.0, 1.0, 0.0, 0.0, 1.0, 0.0, 1.0, 1.0, 0.0, 0.0, 1.0, 0.0, 1.0, 1.0, 0.0, 0.0, 1.0, 0.0, 1.0, 1.0, 0.0, 0.0, 1.0, 0.0, 1.0, 1.0, 0.0, 0.0, 1.0, 0.0, 1.0, 1.0, 0.0, 0.0, 1.0, 0.0, 1.0, 1.0, 0.0, 0.0, 1.0, 0.0, 1.0, 1.0, 0.0, 0.0, 1.0, 0.0, 1.0, 1.0, 0.0, 0.0, 1.0, 0.0, 1.0, 1.0, 0.0, 0.0, 1.0, 0.0, 1.0, 1.0, 0.0, 0.0, 1.0, 0.0, 1.0, 1.0, 0.0, 0.0, 1.0, 0.0, 1.0, 1.0, 0.0, 0.0, 1.0, 0.0, 1.0, 1.0, 0.0, 0.0, 1.0, 0.0, 1.0, 1.0, 0.0, 0.0, 1.0, 0.0, 1.0, 1.0, 0.0, 0.0, 1.0, 0.0, 1.0, 1.0, 0.0, 0.0, 1.0, 0.0, 1.0, 1.0, 0.0, 0.0, 1.0, 0.0, 1.0, 1.0, 0.0, 0.0, 1.0, 0.0, 1.0, 1.0, 0.0, 0.0, 1.0, 0.0, 1.0, 1.0, 0.0, 0.0, 1.0, 0.0, 1.0, 1.0, 0.0, 0.0, 1.0, 0.0, 1.0, 1.0, 0.0, 0.0, 1.0, 0.0, 1.0, 1.0, 0.0, 0.0, 1.0, 0.0, 1.0, 1.0, 0.0, 0.0, 1.0, 0.0, 1.0, 1.0, 0.0, 0.0, 1.0, 0.0, 1.0, 1.0, 0.0, 0.0, 1.0, 0.0, 1.0, 1.0, 0.0, 0.0, 1.0, 0.0, 1.0, 1.0, 0.0, 0.0, 1.0, 0.0, 1.0, 1.0, 0.0, 0.0, 1.0, 0.0, 1.0, 1.0, 0.0, 0.0, 1.0, 0.0, 1.0, 1.0, 0.0, 0.0, 1.0, 0.0, 1.0, 1.0, 0.0, 0.0, 1.0, 0.0, 1.0, 1.0, 0.0, 0.0, 1.0, 0.0, 1.0, 1.0, 0.0, 0.0, 1.0, 0.0, 1.0, 1.0, 0.0, 0.0, 1.0, 0.0, 1.0, 1.0, 0.0, 0.0, 1.0, 0.0, 1.0, 1.0, 0.0, 0.0, 1.0, 0.0, 1.0, 1.0, 0.0, 0.0, 1.0, 0.0, 1.0, 1.0, 0.0, 0.0, 1.0, 0.0, 1.0, 1.0, 0.0, 0.0, 1.0, 0.0, 1.0, 1.0, 0.0, 0.0, 1.0, 0.0, 1.0, 1.0, 0.0, 0.0, 1.0, 0.0, 1.0, 1.0, 0.0, 0.0, 1.0, 0.0, 1.0, 1.0, 0.0, 0.0, 1.0, 0.0, 1.0, 1.0, 0.0, 0.0, 1.0, 0.0, 1.0, 1.0, 0.0, 0.0, 1.0, 0.0, 1.0, 1.0, 0.0, 0.0, 1.0, 0.0, 1.0, 1.0, 0.0, 0.0, 1.0, 0.0, 1.0, 1.0, 0.0, 0.0, 1.0, 0.0, 1.0, 1.0, 0.0, 0.0, 1.0, 0.0, 1.0, 1.0, 0.0, 0.0, 1.0, 0.0, 1.0, 1.0, 0.0, 0.0, 1.0, 0.0, 1.0, 1.0, 0.0, 0.0, 1.0, 0.0, 1.0, 1.0, 0.0, 0.0, 1.0, 0.0, 1.0, 1.0, 0.0, 0.0, 1.0, 0.0, 1.0, 1.0, 0.0, 0.0, 1.0, 0.0, 1.0, 1.0, 0.0, 0.0, 1.0, 0.0, 1.0, 1.0, 0.0, 0.0, 1.0, 0.0, 1.0, 1.0, 0.0, 0.0, 1.0, 0.0, 1.0, 1.0, 0.0, 0.0, 1.0, 0.0, 1.0, 1.0, 0.0, 0.0, 1.0, 0.0, 1.0, 1.0, 0.0, 0.0, 1.0, 0.0, 1.0, 1.0, 0.0, 0.0, 1.0, 0.0, 1.0, 1.0, 0.0, 0.0, 1.0, 0.0, 1.0, 1.0, 0.0, 0.0, 1.0, 0.0, 1.0, 1.0, 0.0, 0.0, 1.0, 0.0, 1.0, 1.0, 0.0, 0.0, 1.0, 0.0, 1.0, 1.0, 0.0, 0.0, 1.0, 0.0, 1.0, 1.0, 0.0, 0.0, 1.0, 0.0, 1.0, 1.0, 0.0, 0.0, 1.0, 0.0, 1.0, 1.0, 0.0, 0.0, 1.0, 0.0, 1.0, 1.0, 0.0, 0.0, 1.0, 0.0, 1.0, 1.0, 0.0, 0.0, 1.0, 0.0, 1.0, 1.0, 0.0, 0.0, 1.0, 0.0, 1.0, 1.0, 0.0, 0.0, 1.0, 0.0, 1.0, 1.0, 0.0, 0.0, 1.0, 0.0, 1.0, 1.0, 0.0, 0.0, 1.0, 0.0, 1.0, 1.0, 0.0, 0.0, 1.0, 0.0, 1.0, 1.0, 0.0, 0.0, 1.0, 0.0, 1.0, 1.0, 0.0, 0.0, 1.0, 0.0, 1.0, 1.0, 0.0, 0.0, 1.0, 0.0, 1.0, 1.0, 0.0, 0.0, 1.0, 0.0, 1.0, 1.0, 0.0, 0.0, 1.0, 0.0, 1.0, 1.0, 0.0, 0.0, 1.0, 0.0, 1.0, 1.0, 0.0, 0.0, 1.0, 0.0, 1.0, 1.0, 0.0, 0.0, 1.0, 0.0, 1.0, 1.0, 0.0, 0.0, 1.0, 0.0, 1.0, 1.0, 0.0, 0.0, 1.0, 0.0, 1.0, 1.0, 0.0, 0.0, 1.0, 0.0, 1.0, 1.0, 0.0, 0.0, 1.0, 0.0, 1.0, 1.0, 0.0, 0.0, 1.0, 0.0, 1.0, 1.0, 0.0, 0.0, 1.0, 0.0, 1.0, 1.0, 0.0, 0.0, 1.0, 0.0, 1.0, 1.0, 0.0, 0.0, 1.0, 0.0, 1.0, 1.0, 0.0, 0.0, 1.0, 0.0, 1.0, 1.0, 0.0, 0.0, 1.0, 0.0, 1.0, 1.0, 0.0, 0.0, 1.0, 0.0, 1.0, 1.0, 0.0, 0.0, 1.0, 0.0, 1.0, 1.0, 0.0, 0.0, 1.0, 0.0, 1.0, 1.0, 0.0, 0.0, 1.0, 0.0, 1.0, 1.0, 0.0, 0.0, 1.0, 0.0, 1.0, 1.0, 0.0, 0.0, 1.0, 0.0, 1.0, 1.0, 0.0, 0.0, 1.0, 0.0, 1.0, 1.0, 0.0, 0.0, 1.0, 0.0, 1.0, 1.0, 0.0, 0.0, 1.0, 0.0, 1.0, 1.0, 0.0, 0.0, 1.0, 0.0, 1.0, 1.0, 0.0, 0.0, 1.0, 0.0, 1.0, 1.0, 0.0, 0.0, 1.0, 0.0, 1.0, 1.0, 0.0, 0.0, 1.0, 0.0, 1.0, 1.0, 0.0, 0.0, 1.0, 0.0, 1.0, 1.0, 0.0, 0.0, 1.0, 0.0, 1.0, 1.0, 0.0, 0.0, 1.0, 0.0, 1.0, 1.0, 0.0, 0.0, 1.0, 0.0, 1.0, 1.0, 0.0, 0.0, 1.0, 0.0, 1.0, 1.0, 0.0, 0.0, 1.0, 0.0, 1.0, 1.0, 0.0, 0.0, 1.0, 0.0, 1.0, 1.0, 0.0, 0.0, 1.0, 0.0, 1.0, 1.0, 0.0, 0.0, 1.0, 0.0, 1.0, 1.0, 0.0, 0.0, 1.0, 0.0, 1.0, 1.0, 0.0, 0.0, 1.0, 0.0, 1.0, 1.0, 0.0, 0.0, 1.0, 0.0, 1.0, 1.0, 0.0, 0.0, 1.0, 0.0, 1.0, 1.0, 0.0, 0.0, 1.0, 0.0, 1.0, 1.0, 0.0, 0.0, 1.0, 0.0, 1.0, 1.0, 0.0, 0.0, 1.0, 0.0, 1.0, 1.0, 0.0, 0.0, 1.0, 0.0, 1.0, 1.0, 0.0, 0.0, 1.0, 0.0, 1.0, 1.0, 0.0, 0.0, 1.0, 0.0, 1.0, 1.0, 0.0, 0.0, 1.0, 0.0, 1.0, 1.0, 0.0, 0.0, 1.0, 0.0, 1.0, 1.0, 0.0, 0.0, 1.0, 0.0, 1.0, 1.0, 0.0, 0.0, 1.0, 0.0, 1.0, 1.0, 0.0, 0.0, 1.0, 0.0, 1.0, 1.0, 0.0, 0.0, 1.0, 0.0, 1.0, 1.0, 0.0, 0.0, 1.0, 0.0, 1.0, 1.0, 0.0, 0.0, 1.0, 0.0, 1.0, 1.0, 0.0, 0.0, 1.0, 0.0, 1.0, 1.0, 0.0, 0.0, 1.0, 0.0, 1.0, 1.0, 0.0, 0.0, 1.0, 0.0, 1.0, 1.0, 0.0, 0.0, 1.0, 0.0, 1.0, 1.0, 0.0, 0.0, 1.0, 0.0, 1.0, 1.0, 0.0, 0.0, 1.0, 0.0, 1.0, 1.0, 0.0, 0.0, 1.0, 0.0, 1.0, 1.0, 0.0, 0.0, 1.0, 0.0, 1.0, 1.0, 0.0, 0.0, 1.0, 0.0, 1.0, 1.0, 0.0, 0.0, 1.0, 0.0, 1.0, 1.0, 0.0, 0.0, 1.0, 0.0, 1.0, 1.0, 0.0, 0.0, 1.0, 0.0, 1.0, 1.0, 0.0, 0.0, 1.0, 0.0, 1.0, 1.0, 0.0, 0.0, 1.0, 0.0, 1.0, 1.0, 0.0, 0.0, 1.0, 0.0, 1.0, 1.0, 0.0, 0.0, 1.0, 0.0, 1.0, 1.0, 0.0, 0.0, 1.0, 0.0, 1.0, 1.0, 0.0, 0.0, 1.0, 0.0, 1.0, 1.0, 0.0, 0.0, 1.0, 0.0, 1.0, 1.0, 0.0, 0.0, 1.0, 0.0, 1.0, 1.0, 0.0, 0.0, 1.0, 0.0, 1.0, 1.0, 0.0, 0.0, 1.0, 0.0, 1.0, 1.0, 0.0, 0.0, 1.0, 0.0, 1.0, 1.0, 0.0, 0.0, 1.0, 0.0, 1.0, 1.0, 0.0, 0.0, 1.0, 0.0, 1.0, 1.0, 0.0, 0.0, 1.0, 0.0, 1.0, 1.0, 0.0, 0.0, 1.0, 0.0, 1.0, 1.0, 0.0, 0.0, 1.0, 0.0, 1.0, 1.0, 0.0, 0.0, 1.0, 0.0, 1.0, 1.0, 0.0, 0.0, 1.0, 0.0, 1.0, 1.0, 0.0, 0.0, 1.0, 0.0, 1.0, 1.0, 0.0, 0.0, 1.0, 0.0, 1.0, 1.0, 0.0, 0.0, 1.0, 0.0, 1.0, 1.0, 0.0, 0.0, 1.0, 0.0, 1.0, 1.0, 0.0, 0.0, 1.0, 0.0, 1.0, 1.0, 0.0, 0.0, 1.0, 0.0, 1.0, 1.0, 0.0, 0.0, 1.0, 0.0, 1.0, 1.0, 0.0, 0.0, 1.0, 0.0, 1.0, 1.0, 0.0, 0.0, 1.0, 0.0, 1.0, 1.0, 0.0, 0.0, 1.0, 0.0, 1.0, 1.0, 0.0, 0.0, 1.0, 0.0, 1.0, 1.0, 0.0, 0.0, 1.0, 0.0, 1.0, 1.0, 0.0, 0.0, 1.0, 0.0, 1.0, 1.0, 0.0, 0.0, 1.0, 0.0, 1.0, 1.0, 0.0, 0.0, 1.0, 0.0, 1.0, 1.0, 0.0, 0.0, 1.0, 0.0, 1.0, 1.0, 0.0, 0.0, 1.0, 0.0, 1.0, 1.0, 0.0, 0.0, 1.0, 0.0, 1.0, 1.0, 0.0, 0.0, 1.0, 0.0, 1.0, 1.0, 0.0, 0.0, 1.0, 0.0, 1.0, 1.0, 0.0, 0.0, 1.0, 0.0, 1.0, 1.0, 0.0, 0.0, 1.0, 0.0, 1.0, 1.0, 0.0, 0.0, 1.0, 0.0, 1.0, 1.0, 0.0, 0.0, 1.0, 0.0, 1.0, 1.0, 0.0, 0.0, 1.0, 0.0, 1.0, 1.0, 0.0, 0.0, 1.0, 0.0, 1.0, 1.0, 0.0, 0.0, 1.0, 0.0, 1.0, 1.0, 0.0, 0.0, 1.0, 0.0, 1.0, 1.0, 0.0, 0.0, 1.0, 0.0, 1.0, 1.0, 0.0, 0.0, 1.0, 0.0, 1.0, 1.0, 0.0, 0.0, 1.0, 0.0, 1.0, 1.0, 0.0, 0.0, 1.0, 0.0, 1.0, 1.0, 0.0, 0.0, 1.0, 0.0, 1.0, 1.0, 0.0, 0.0, 1.0, 0.0, 1.0, 1.0, 0.0, 0.0, 1.0, 0.0, 1.0, 1.0, 0.0, 0.0, 1.0, 0.0, 1.0, 1.0, 0.0, 0.0, 1.0, 0.0, 1.0, 1.0, 0.0, 0.0, 1.0, 0.0, 1.0, 1.0, 0.0, 0.0, 1.0, 0.0, 1.0, 1.0, 0.0, 0.0, 1.0, 0.0, 1.0, 1.0, 0.0, 0.0, 1.0, 0.0, 1.0, 1.0, 0.0, 0.0, 1.0, 0.0, 1.0, 1.0, 0.0, 0.0, 1.0, 0.0, 1.0, 1.0, 0.0, 0.0, 1.0, 0.0, 1.0, 1.0, 0.0, 0.0, 1.0, 0.0, 1.0, 1.0, 0.0, 0.0, 1.0, 0.0, 1.0, 1.0, 0.0, 0.0, 1.0, 0.0, 1.0, 1.0, 0.0, 0.0, 1.0, 0.0, 1.0, 1.0, 0.0, 0.0, 1.0, 0.0, 1.0, 1.0, 0.0, 0.0, 1.0, 0.0, 1.0, 1.0, 0.0, 0.0, 1.0, 0.0, 1.0, 1.0, 0.0, 0.0, 1.0, 0.0, 1.0, 1.0, 0.0, 0.0, 1.0, 0.0, 1.0, 1.0, 0.0, 0.0, 1.0, 0.0, 1.0, 1.0, 0.0, 0.0, 1.0, 0.0, 1.0, 1.0, 0.0, 0.0, 1.0, 0.0, 1.0, 1.0, 0.0, 0.0, 1.0, 0.0, 1.0, 1.0, 0.0, 0.0, 1.0, 0.0, 1.0, 1.0, 0.0, 0.0, 1.0, 0.0, 1.0, 1.0, 0.0, 0.0, 1.0, 0.0, 1.0, 1.0, 0.0, 0.0, 1.0, 0.0, 1.0, 1.0, 0.0, 0.0, 1.0, 0.0, 1.0, 1.0, 0.0, 0.0, 1.0, 0.0, 1.0, 1.0, 0.0, 0.0, 1.0, 0.0, 1.0, 1.0, 0.0, 0.0, 1.0, 0.0, 1.0, 1.0, 0.0, 0.0, 1.0, 0.0, 1.0, 1.0, 0.0, 0.0, 1.0, 0.0, 1.0, 1.0, 0.0, 0.0, 1.0, 0.0, 1.0, 1.0, 0.0, 0.0, 1.0, 0.0, 1.0, 1.0, 0.0, 0.0, 1.0, 0.0, 1.0, 1.0, 0.0, 0.0, 1.0, 0.0, 1.0, 1.0, 0.0, 0.0, 1.0, 0.0, 1.0, 1.0, 0.0, 0.0, 1.0, 0.0, 1.0, 1.0, 0.0, 0.0, 1.0, 0.0, 1.0, 1.0, 0.0, 0.0, 1.0, 0.0, 1.0, 1.0, 0.0, 0.0, 1.0, 0.0, 1.0, 1.0, 0.0, 0.0, 1.0, 0.0, 1.0, 1.0, 0.0, 0.0, 1.0, 0.0, 1.0, 1.0, 0.0, 0.0, 1.0, 0.0, 1.0, 1.0, 0.0, 0.0, 1.0, 0.0, 1.0, 1.0, 0.0, 0.0, 1.0, 0.0, 1.0, 1.0, 0.0, 0.0, 1.0, 0.0, 1.0, 1.0, 0.0, 0.0, 1.0, 0.0, 1.0, 1.0, 0.0, 0.0, 1.0, 0.0, 1.0, 1.0, 0.0, 0.0, 1.0, 0.0, 1.0, 1.0, 0.0, 0.0, 1.0, 0.0, 1.0, 1.0, 0.0, 0.0, 1.0, 0.0, 1.0, 1.0, 0.0, 0.0, 1.0, 0.0, 1.0, 1.0, 0.0, 0.0, 1.0, 0.0, 1.0, 1.0, 0.0, 0.0, 1.0, 0.0, 1.0, 1.0, 0.0, 0.0, 1.0, 0.0, 1.0, 1.0, 0.0, 0.0, 1.0, 0.0, 1.0, 1.0, 0.0, 0.0, 1.0, 0.0, 1.0, 1.0, 0.0, 0.0, 1.0, 0.0, 1.0, 1.0, 0.0, 0.0, 1.0, 0.0, 1.0, 1.0, 0.0, 0.0, 1.0, 0.0, 1.0, 1.0, 0.0, 0.0, 1.0, 0.0, 1.0, 1.0, 0.0, 0.0, 1.0, 0.0, 1.0, 1.0, 0.0, 0.0, 1.0, 0.0, 1.0, 1.0, 0.0, 0.0, 1.0, 0.0, 1.0, 1.0, 0.0, 0.0, 1.0, 0.0, 1.0, 1.0, 0.0, 0.0, 1.0, 0.0, 1.0, 1.0, 0.0, 0.0, 1.0, 0.0, 1.0, 1.0, 0.0, 0.0, 1.0, 0.0, 1.0, 1.0, 0.0, 0.0, 1.0, 0.0, 1.0, 1.0, 0.0, 0.0, 1.0, 0.0, 1.0, 1.0, 0.0, 0.0, 1.0, 0.0, 1.0, 1.0, 0.0, 0.0, 1.0, 0.0, 1.0, 1.0, 0.0, 0.0, 1.0, 0.0, 1.0, 1.0, 0.0, 0.0, 1.0, 0.0, 1.0, 1.0, 0.0, 0.0, 1.0, 0.0, 1.0, 1.0, 0.0, 0.0, 1.0, 0.0, 1.0, 1.0, 0.0, 0.0, 1.0, 0.0, 1.0, 1.0, 0.0, 0.0, 1.0, 0.0, 1.0, 1.0, 0.0, 0.0, 1.0, 0.0, 1.0, 1.0, 0.0, 0.0, 1.0, 0.0, 1.0, 1.0, 0.0, 0.0, 1.0, 0.0, 1.0, 1.0, 0.0, 0.0, 1.0, 0.0, 1.0, 1.0, 0.0, 0.0, 1.0, 0.0, 1.0, 1.0, 0.0, 0.0, 1.0, 0.0, 1.0, 1.0, 0.0, 0.0, 1.0, 0.0, 1.0, 1.0, 0.0, 0.0, 1.0, 0.0, 1.0, 1.0, 0.0, 0.0, 1.0, 0.0, 1.0, 1.0, 0.0, 0.0, 1.0, 0.0, 1.0, 1.0, 0.0, 0.0, 1.0, 0.0, 1.0, 1.0, 0.0, 0.0, 1.0, 0.0, 1.0, 1.0, 0.0, 0.0, 1.0, 0.0, 1.0, 1.0, 0.0, 0.0, 1.0, 0.0, 1.0, 1.0, 0.0, 0.0, 1.0, 0.0, 1.0, 1.0, 0.0, 0.0, 1.0, 0.0, 1.0, 1.0, 0.0, 0.0, 1.0, 0.0, 1.0, 1.0, 0.0, 0.0, 1.0, 0.0, 1.0, 1.0, 0.0, 0.0, 1.0, 0.0, 1.0, 1.0, 0.0, 0.0, 1.0, 0.0, 1.0, 1.0, 0.0, 0.0, 1.0, 0.0, 1.0, 1.0, 0.0, 0.0, 1.0, 0.0, 1.0, 1.0, 0.0, 0.0, 1.0, 0.0, 1.0, 1.0, 0.0, 0.0, 1.0, 0.0, 1.0, 1.0, 0.0, 0.0, 1.0, 0.0, 1.0, 1.0, 0.0, 0.0, 1.0, 0.0, 1.0, 1.0, 0.0, 0.0, 1.0, 0.0, 1.0, 1.0, 0.0, 0.0, 1.0, 0.0, 1.0, 1.0, 0.0, 0.0, 1.0, 0.0, 1.0, 1.0, 0.0, 0.0, 1.0, 0.0, 1.0, 1.0, 0.0, 0.0, 1.0, 0.0, 1.0, 1.0, 0.0, 0.0, 1.0, 0.0, 1.0, 1.0, 0.0, 0.0, 1.0, 0.0, 1.0, 1.0, 0.0, 0.0, 1.0, 0.0, 1.0, 1.0, 0.0, 0.0, 1.0, 0.0, 1.0, 1.0, 0.0, 0.0, 1.0, 0.0, 1.0, 1.0, 0.0, 0.0, 1.0, 0.0, 1.0, 1.0, 0.0, 0.0, 1.0, 0.0, 1.0, 1.0, 0.0, 0.0, 1.0, 0.0, 1.0, 1.0, 0.0, 0.0, 1.0, 0.0, 1.0, 1.0, 0.0, 0.0, 1.0, 0.0, 1.0, 1.0, 0.0, 0.0, 1.0, 0.0, 1.0, 1.0, 0.0, 0.0, 1.0, 0.0, 1.0, 1.0, 0.0, 0.0, 1.0, 0.0, 1.0, 1.0, 0.0, 0.0, 1.0, 0.0, 1.0, 1.0, 0.0, 0.0, 1.0, 0.0, 1.0, 1.0, 0.0, 0.0, 1.0, 0.0, 1.0, 1.0, 0.0, 0.0, 1.0, 0.0, 1.0, 1.0, 0.0, 0.0, 1.0, 0.0, 1.0, 1.0, 0.0, 0.0, 1.0, 0.0, 1.0, 1.0, 0.0, 0.0, 1.0, 0.0, 1.0, 1.0, 0.0, 0.0, 1.0, 0.0, 1.0, 1.0, 0.0, 0.0, 1.0, 0.0, 1.0, 1.0, 0.0, 0.0, 1.0, 0.0, 1.0, 1.0, 0.0, 0.0, 1.0, 0.0, 1.0, 1.0, 0.0, 0.0, 1.0, 0.0, 1.0, 1.0, 0.0, 0.0, 1.0, 0.0, 1.0, 1.0, 0.0, 0.0, 1.0, 0.0, 1.0, 1.0, 0.0, 0.0, 1.0, 0.0, 1.0, 1.0, 0.0, 0.0, 1.0, 0.0, 1.0, 1.0, 0.0, 0.0, 1.0, 0.0, 1.0, 1.0, 0.0, 0.0, 1.0, 0.0, 1.0, 1.0, 0.0, 0.0, 1.0, 0.0, 1.0, 1.0, 0.0, 0.0, 1.0, 0.0, 1.0, 1.0, 0.0, 0.0, 1.0, 0.0, 1.0, 1.0, 0.0, 0.0, 1.0, 0.0, 1.0, 1.0, 0.0, 0.0, 1.0, 0.0, 1.0, 1.0, 0.0, 0.0, 1.0, 0.0, 1.0, 1.0, 0.0, 0.0, 1.0, 0.0, 1.0, 1.0, 0.0, 0.0, 1.0, 0.0, 1.0, 1.0, 0.0, 0.0, 1.0, 0.0, 1.0, 1.0, 0.0, 0.0, 1.0, 0.0, 1.0, 1.0, 0.0, 0.0, 1.0, 0.0, 1.0, 1.0, 0.0, 0.0, 1.0, 0.0, 1.0, 1.0, 0.0, 0.0, 1.0, 0.0, 1.0, 1.0, 0.0, 0.0, 1.0, 0.0, 1.0, 1.0, 0.0, 0.0, 1.0, 0.0, 1.0, 1.0, 0.0, 0.0, 1.0, 0.0, 1.0, 1.0, 0.0, 0.0, 1.0, 0.0, 1.0, 1.0, 0.0, 0.0, 1.0, 0.0, 1.0, 1.0, 0.0, 0.0, 1.0, 0.0, 1.0, 1.0, 0.0, 0.0, 1.0, 0.0, 1.0, 1.0, 0.0, 0.0, 1.0, 0.0, 1.0, 1.0, 0.0, 0.0, 1.0, 0.0, 1.0, 1.0, 0.0, 0.0, 1.0, 0.0, 1.0, 1.0, 0.0, 0.0, 1.0, 0.0, 1.0, 1.0, 0.0, 0.0, 1.0, 0.0, 1.0, 1.0, 0.0, 0.0, 1.0, 0.0, 1.0, 1.0, 0.0, 0.0, 1.0, 0.0, 1.0, 1.0, 0.0, 0.0, 1.0, 0.0, 1.0, 1.0, 0.0, 0.0, 1.0, 0.0, 1.0, 1.0, 0.0, 0.0, 1.0, 0.0, 1.0, 1.0, 0.0, 0.0, 1.0, 0.0, 1.0, 1.0, 0.0, 0.0, 1.0, 0.0, 1.0, 1.0, 0.0, 0.0, 1.0, 0.0, 1.0, 1.0, 0.0, 0.0, 1.0, 0.0, 1.0, 1.0, 0.0, 0.0, 1.0, 0.0, 1.0, 1.0, 0.0, 0.0, 1.0, 0.0, 1.0, 1.0, 0.0, 0.0, 1.0, 0.0, 1.0, 1.0, 0.0, 0.0, 1.0, 0.0, 1.0, 1.0, 0.0, 0.0, 1.0, 0.0, 1.0, 1.0, 0.0, 0.0, 1.0, 0.0, 1.0, 1.0, 0.0, 0.0, 1.0, 0.0, 1.0, 1.0, 0.0, 0.0, 1.0, 0.0, 1.0, 1.0, 0.0, 0.0, 1.0, 0.0, 1.0, 1.0, 0.0, 0.0, 1.0, 0.0, 1.0, 1.0, 0.0, 0.0, 1.0, 0.0, 1.0, 1.0, 0.0, 0.0, 1.0, 0.0, 1.0, 1.0, 0.0, 0.0, 1.0, 0.0, 1.0, 1.0, 0.0, 0.0, 1.0, 0.0, 1.0, 1.0, 0.0, 0.0, 1.0, 0.0, 1.0, 1.0, 0.0, 0.0, 1.0, 0.0, 1.0, 1.0, 0.0, 0.0, 1.0, 0.0, 1.0, 1.0, 0.0, 0.0, 1.0, 0.0, 1.0, 1.0, 0.0, 0.0, 1.0, 0.0, 1.0, 1.0, 0.0, 0.0, 1.0, 0.0, 1.0, 1.0, 0.0, 0.0, 1.0, 0.0, 1.0, 1.0, 0.0, 0.0, 1.0, 0.0, 1.0, 1.0, 0.0, 0.0, 1.0, 0.0, 1.0, 1.0, 0.0, 0.0, 1.0, 0.0, 1.0, 1.0, 0.0, 0.0, 1.0, 0.0, 1.0, 1.0, 0.0, 0.0, 1.0, 0.0, 1.0, 1.0, 0.0, 0.0, 1.0, 0.0, 1.0, 1.0, 0.0, 0.0, 1.0, 0.0, 1.0, 1.0, 0.0, 0.0, 1.0, 0.0, 1.0, 1.0, 0.0, 0.0, 1.0, 0.0, 1.0, 1.0, 0.0, 0.0, 1.0, 0.0, 1.0, 1.0, 0.0, 0.0, 1.0, 0.0, 1.0, 1.0, 0.0, 0.0, 1.0, 0.0, 1.0, 1.0, 0.0, 0.0, 1.0, 0.0, 1.0, 1.0, 0.0, 0.0, 1.0, 0.0, 1.0, 1.0, 0.0, 0.0, 1.0, 0.0, 1.0, 1.0, 0.0, 0.0, 1.0, 0.0, 1.0, 1.0, 0.0, 0.0, 1.0, 0.0, 1.0, 1.0, 0.0, 0.0, 1.0, 0.0, 1.0, 1.0, 0.0, 0.0, 1.0, 0.0, 1.0, 1.0, 0.0, 0.0, 1.0, 0.0, 1.0, 1.0, 0.0, 0.0, 1.0, 0.0, 1.0, 1.0, 0.0, 0.0, 1.0, 0.0, 1.0, 1.0, 0.0, 0.0, 1.0, 0.0, 1.0, 1.0, 0.0, 0.0, 1.0, 0.0, 1.0, 1.0, 0.0, 0.0, 1.0, 0.0, 1.0, 1.0, 0.0, 0.0, 1.0, 0.0, 1.0, 1.0, 0.0, 0.0, 1.0, 0.0, 1.0, 1.0, 0.0, 0.0, 1.0, 0.0, 1.0, 1.0, 0.0, 0.0, 1.0, 0.0, 1.0, 1.0, 0.0, 0.0, 1.0, 0.0, 1.0, 1.0, 0.0, 0.0, 1.0, 0.0, 1.0, 1.0, 0.0, 0.0, 1.0, 0.0, 1.0, 1.0, 0.0, 0.0, 1.0, 0.0, 1.0, 1.0, 0.0, 0.0, 1.0, 0.0, 1.0, 1.0, 0.0, 0.0, 1.0, 0.0, 1.0, 1.0, 0.0, 0.0, 1.0, 0.0, 1.0, 1.0, 0.0, 0.0, 1.0, 0.0, 1.0, 1.0, 0.0, 0.0, 1.0, 0.0, 1.0, 1.0, 0.0, 0.0, 1.0, 0.0, 1.0, 1.0, 0.0, 0.0, 1.0, 0.0, 1.0, 1.0, 0.0, 0.0, 1.0, 0.0, 1.0, 1.0, 0.0, 0.0, 1.0, 0.0, 1.0, 1.0, 0.0, 0.0, 1.0, 0.0, 1.0, 1.0, 0.0, 0.0, 1.0, 0.0, 1.0, 1.0, 0.0, 0.0, 1.0, 0.0, 1.0, 1.0, 0.0, 0.0, 1.0, 0.0, 1.0, 1.0, 0.0, 0.0, 1.0, 0.0, 1.0, 1.0, 0.0, 0.0, 1.0, 0.0, 1.0, 1.0, 0.0, 0.0, 1.0, 0.0, 1.0, 1.0, 0.0, 0.0, 1.0, 0.0, 1.0, 1.0, 0.0, 0.0, 1.0, 0.0, 1.0, 1.0, 0.0, 0.0, 1.0, 0.0, 1.0, 1.0, 0.0, 0.0, 1.0, 0.0, 1.0, 1.0, 0.0, 0.0, 1.0, 0.0, 1.0, 1.0, 0.0, 0.0, 1.0, 0.0, 1.0, 1.0, 0.0, 0.0, 1.0, 0.0, 1.0, 1.0, 0.0, 0.0, 1.0, 0.0, 1.0, 1.0, 0.0, 0.0, 1.0, 0.0, 1.0, 1.0, 0.0, 0.0, 1.0, 0.0, 1.0, 1.0, 0.0, 0.0, 1.0, 0.0, 1.0, 1.0, 0.0, 0.0, 1.0, 0.0, 1.0, 1.0, 0.0, 0.0, 1.0, 0.0, 1.0, 1.0, 0.0, 0.0, 1.0, 0.0, 1.0, 1.0, 0.0, 0.0, 1.0, 0.0, 1.0, 1.0, 0.0, 0.0, 1.0, 0.0, 1.0, 1.0, 0.0, 0.0, 1.0, 0.0, 1.0, 1.0, 0.0, 0.0, 1.0, 0.0, 1.0, 1.0, 0.0, 0.0, 1.0, 0.0, 1.0, 1.0, 0.0, 0.0, 1.0, 0.0, 1.0, 1.0, 0.0, 0.0, 1.0, 0.0, 1.0, 1.0, 0.0, 0.0, 1.0, 0.0, 1.0, 1.0, 0.0, 0.0, 1.0, 0.0, 1.0, 1.0, 0.0, 0.0, 1.0, 0.0, 1.0, 1.0, 0.0, 0.0, 1.0, 0.0, 1.0, 1.0, 0.0, 0.0, 1.0, 0.0, 1.0, 1.0, 0.0, 0.0, 1.0, 0.0, 1.0, 1.0, 0.0, 0.0, 1.0, 0.0, 1.0, 1.0, 0.0, 0.0, 1.0, 0.0, 1.0, 1.0, 0.0, 0.0, 1.0, 0.0, 1.0, 1.0, 0.0, 0.0, 1.0, 0.0, 1.0, 1.0, 0.0, 0.0, 1.0, 0.0, 1.0, 1.0, 0.0, 0.0, 1.0, 0.0, 1.0, 1.0, 0.0, 0.0, 1.0, 0.0, 1.0, 1.0, 0.0, 0.0, 1.0, 0.0, 1.0, 1.0, 0.0, 0.0, 1.0, 0.0, 1.0, 1.0, 0.0, 0.0, 1.0, 0.0, 1.0, 1.0, 0.0, 0.0, 1.0, 0.0, 1.0, 1.0, 0.0, 0.0, 1.0, 0.0, 1.0, 1.0, 0.0, 0.0, 1.0, 0.0, 1.0, 1.0, 0.0, 0.0, 1.0, 0.0, 1.0, 1.0, 0.0, 0.0, 1.0, 0.0, 1.0, 1.0, 0.0, 0.0, 1.0, 0.0, 1.0, 1.0, 0.0, 0.0, 1.0, 0.0, 1.0, 1.0, 0.0, 0.0, 1.0, 0.0, 1.0, 1.0, 0.0, 0.0, 1.0, 0.0, 1.0, 1.0, 0.0, 0.0, 1.0, 0.0, 1.0, 1.0, 0.0, 0.0, 1.0, 0.0, 1.0, 1.0, 0.0, 0.0, 1.0, 0.0, 1.0, 1.0, 0.0, 0.0, 1.0, 0.0, 1.0, 1.0, 0.0, 0.0, 1.0, 0.0, 1.0, 1.0, 0.0, 0.0, 1.0, 0.0, 1.0, 1.0, 0.0, 0.0, 1.0, 0.0, 1.0, 1.0, 0.0, 0.0, 1.0, 0.0, 1.0, 1.0, 0.0, 0.0, 1.0, 0.0, 1.0, 1.0, 0.0, 0.0, 1.0, 0.0, 1.0, 1.0, 0.0, 0.0, 1.0, 0.0, 1.0, 1.0, 0.0, 0.0, 1.0, 0.0, 1.0, 1.0, 0.0, 0.0, 1.0, 0.0, 1.0, 1.0, 0.0, 0.0, 1.0, 0.0, 1.0, 1.0, 0.0, 0.0, 1.0, 0.0, 1.0, 1.0, 0.0, 0.0, 1.0, 0.0, 1.0, 1.0, 0.0, 0.0, 1.0, 0.0, 1.0, 1.0, 0.0, 0.0, 1.0, 0.0, 1.0, 1.0, 0.0, 0.0, 1.0, 0.0, 1.0, 1.0, 0.0, 0.0, 1.0, 0.0, 1.0, 1.0, 0.0, 0.0, 1.0, 0.0, 1.0, 1.0, 0.0, 0.0, 1.0, 0.0, 1.0, 1.0, 0.0, 0.0, 1.0, 0.0, 1.0, 1.0, 0.0, 0.0, 1.0, 0.0, 1.0, 1.0, 0.0, 0.0, 1.0, 0.0, 1.0, 1.0, 0.0, 0.0, 1.0, 0.0, 1.0, 1.0, 0.0, 0.0, 1.0, 0.0, 1.0, 1.0, 0.0, 0.0, 1.0, 0.0, 1.0, 1.0, 0.0, 0.0, 1.0, 0.0, 1.0, 1.0, 0.0, 0.0, 1.0, 0.0, 1.0, 1.0, 0.0, 0.0, 1.0, 0.0, 1.0, 1.0, 0.0, 0.0, 1.0, 0.0, 1.0, 1.0, 0.0, 0.0, 1.0, 0.0, 1.0, 1.0, 0.0, 0.0, 1.0, 0.0, 1.0, 1.0, 0.0, 0.0, 1.0, 0.0, 1.0, 1.0, 0.0, 0.0, 1.0, 0.0, 1.0, 1.0, 0.0, 0.0, 1.0, 0.0, 1.0, 1.0, 0.0, 0.0, 1.0, 0.0, 1.0, 1.0, 0.0, 0.0, 1.0, 0.0, 1.0, 1.0, 0.0, 0.0, 1.0, 0.0, 1.0, 1.0, 0.0, 0.0, 1.0, 0.0, 1.0, 1.0, 0.0, 0.0, 1.0, 0.0, 1.0, 1.0])
_uv.active_render = True
_uv = me_icosphere_003.uv_layers.new(name='UVMap.001')
_uv.uv.foreach_set('vector', [0.08783, 0.09015, 0.1243, 0.1207, 0.08067, 0.1434, 0.1535, 0.1418, 0.1243, 0.1207, 0.1535, 0.08625, 0.08783, 0.09015, 0.08067, 0.1434, 0.03975, 0.09302, 0.08783, 0.09015, 0.03975, 0.09302, 0.07206, 0.03823, 0.08783, 0.09015, 0.07206, 0.03823, 0.1206, 0.05554, 0.718, 0.5725, 0.7019, 0.535, 0.7483, 0.5469, 0.8529, 0.9599, 0.8598, 0.9097, 0.8952, 0.9522, 0.6904, 0.3519, 0.6812, 0.2943, 0.7211, 0.3246, 0.7967, 0.12, 0.789, 0.06002, 0.829, 0.09333, 0.694, 0.4907, 0.6829, 0.4403, 0.7212, 0.4548, 0.8735, 0.8638, 0.9084, 0.8612, 0.9057, 0.9011, 0.6807, 0.2341, 0.7173, 0.1966, 0.7162, 0.2552, 0.6904, 0.3519, 0.7211, 0.3246, 0.7309, 0.3781, 0.7967, 0.12, 0.829, 0.09333, 0.8314, 0.1511, 0.694, 0.4907, 0.7212, 0.4548, 0.7325, 0.4999, 0.4202, 0.001986, 0.4302, 0.04057, 0.405, 0.04026, 0.333, 0.03614, 0.3779, 0.005863, 0.3602, 0.0604, 0.3177, 0.1513, 0.3129, 0.09355, 0.3524, 0.1281, 0.4146, 0.1884, 0.3651, 0.1831, 0.3932, 0.1497, 0.4268, 0.09527, 0.4251, 0.1501, 0.4058, 0.09501, 0.4058, 0.09501, 0.3932, 0.1497, 0.3862, 0.09472, 0.4058, 0.09501, 0.4251, 0.1501, 0.3932, 0.1497, 0.4251, 0.1501, 0.4146, 0.1884, 0.3932, 0.1497, 0.3932, 0.1497, 0.3524, 0.1281, 0.3862, 0.09472, 0.3932, 0.1497, 0.3651, 0.1831, 0.3524, 0.1281, 0.3651, 0.1831, 0.3177, 0.1513, 0.3524, 0.1281, 0.3524, 0.1281, 0.3602, 0.0604, 0.3862, 0.09472, 0.3524, 0.1281, 0.3129, 0.09355, 0.3602, 0.0604, 0.3129, 0.09355, 0.333, 0.03614, 0.3602, 0.0604, 0.3602, 0.0604, 0.405, 0.04026, 0.3862, 0.09472, 0.3602, 0.0604, 0.3779, 0.005863, 0.405, 0.04026, 0.3779, 0.005863, 0.4202, 0.001986, 0.405, 0.04026, 0.405, 0.04026, 0.4058, 0.09501, 0.3862, 0.09472, 0.405, 0.04026, 0.4302, 0.04057, 0.4058, 0.09501, 0.4302, 0.04057, 0.4268, 0.09527, 0.4058, 0.09501, 0.4514, 0.1294, 0.4251, 0.1501, 0.4268, 0.09527, 0.7325, 0.4999, 0.7212, 0.4548, 0.7583, 0.4587, 0.4435, 0.1842, 0.4146, 0.1884, 0.4251, 0.1501, 0.7169, 0.3967, 0.7583, 0.3821, 0.7487, 0.4231, 0.8314, 0.1511, 0.829, 0.09333, 0.8637, 0.1141, 0.829, 0.09333, 0.8637, 0.0579, 0.8637, 0.1141, 0.8277, 0.02472, 0.8619, 0.006222, 0.8637, 0.0579, 0.7309, 0.3781, 0.7211, 0.3246, 0.7588, 0.3379, 0.7211, 0.3246, 0.7421, 0.2829, 0.7588, 0.3379, 0.7162, 0.2552, 0.7558, 0.2253, 0.7421, 0.2829, 0.7162, 0.2552, 0.7173, 0.1966, 0.7558, 0.2253, 0.7173, 0.1966, 0.7588, 0.1895, 0.7558, 0.2253, 0.9057, 0.9011, 0.9414, 0.9005, 0.9414, 0.9336, 0.1631, 0.5812, 0.1296, 0.5651, 0.1631, 0.5285, 0.1296, 0.5651, 0.1135, 0.515, 0.1631, 0.5285, 0.7212, 0.4548, 0.7169, 0.3967, 0.7487, 0.4231, 0.7212, 0.4548, 0.6829, 0.4403, 0.7169, 0.3967, 0.6829, 0.4403, 0.6863, 0.3865, 0.7169, 0.3967, 0.829, 0.09333, 0.8277, 0.02472, 0.8637, 0.0579, 0.829, 0.09333, 0.789, 0.06002, 0.8277, 0.02472, 0.789, 0.06002, 0.7921, 0.001986, 0.8277, 0.02472, 0.7211, 0.3246, 0.7162, 0.2552, 0.7421, 0.2829, 0.7211, 0.3246, 0.6812, 0.2943, 0.7162, 0.2552, 0.6812, 0.2943, 0.6807, 0.2341, 0.7162, 0.2552, 0.8952, 0.9522, 0.9057, 0.9011, 0.9414, 0.9336, 0.8952, 0.9522, 0.8598, 0.9097, 0.9057, 0.9011, 0.8598, 0.9097, 0.8735, 0.8638, 0.9057, 0.9011, 0.4514, 0.06165, 0.4514, 0.1294, 0.4268, 0.09527, 0.7483, 0.5469, 0.7019, 0.535, 0.7325, 0.4999, 0.7019, 0.535, 0.694, 0.4907, 0.7325, 0.4999, 0.1206, 0.05554, 0.1135, 0.003092, 0.1471, 0.03103, 0.1206, 0.05554, 0.07206, 0.03823, 0.1135, 0.003092, 0.07206, 0.03823, 0.058, 0.001986, 0.1135, 0.003092, 0.07206, 0.03823, 0.01735, 0.04149, 0.058, 0.001986, 0.07206, 0.03823, 0.03975, 0.09302, 0.01735, 0.04149, 0.03975, 0.09302, 0.001986, 0.09526, 0.01735, 0.04149, 0.03975, 0.09302, 0.02858, 0.1465, 0.001986, 0.09526, 0.03975, 0.09302, 0.08067, 0.1434, 0.02858, 0.1465, 0.08067, 0.1434, 0.07159, 0.181, 0.02858, 0.1465, 0.1535, 0.08625, 0.1206, 0.05554, 0.1471, 0.03103, 0.1535, 0.08625, 0.1243, 0.1207, 0.1206, 0.05554, 0.1243, 0.1207, 0.08783, 0.09015, 0.1206, 0.05554, 0.08067, 0.1434, 0.1234, 0.1736, 0.07159, 0.181, 0.08067, 0.1434, 0.1243, 0.1207, 0.1234, 0.1736, 0.1243, 0.1207, 0.1535, 0.1418, 0.1234, 0.1736, 0.5246, 0.4511, 0.5023, 0.4147, 0.5521, 0.4186, 0.4868, 0.3891, 0.5023, 0.4147, 0.4611, 0.4247, 0.5246, 0.4511, 0.5521, 0.4186, 0.5638, 0.4676, 0.5246, 0.4511, 0.5638, 0.4676, 0.5213, 0.494, 0.5246, 0.4511, 0.5213, 0.494, 0.4833, 0.4613, 0.1085, 0.9302, 0.07313, 0.9326, 0.0823, 0.902, 0.1963, 0.9342, 0.1553, 0.9377, 0.1847, 0.9141, 0.9392, 0.6927, 0.9314, 0.6508, 0.9525, 0.6765, 0.9095, 0.1126, 0.8842, 0.07375, 0.9308, 0.08154, 0.7834, 0.6602, 0.7704, 0.6165, 0.805, 0.6331, 0.1085, 0.9302, 0.0823, 0.902, 0.133, 0.9118, 0.9328, 0.6041, 0.9498, 0.5765, 0.9525, 0.6242, 0.8676, 0.03139, 0.8734, 0.001986, 0.8941, 0.03964, 0.9095, 0.1126, 0.9308, 0.08154, 0.9488, 0.112, 0.7834, 0.6602, 0.805, 0.6331, 0.8158, 0.6805, 0.1588, 0.8874, 0.1126, 0.8688, 0.1581, 0.8645, 0.02253, 0.648, 0.001986, 0.6072, 0.03027, 0.6237, 0.1096, 0.6565, 0.06431, 0.6627, 0.08305, 0.6288, 0.1096, 0.5756, 0.1062, 0.6173, 0.07912, 0.5782, 0.07466, 0.515, 0.0845, 0.543, 0.05615, 0.5422, 0.05615, 0.5422, 0.07912, 0.5782, 0.03865, 0.5873, 0.05615, 0.5422, 0.0845, 0.543, 0.07912, 0.5782, 0.0845, 0.543, 0.1096, 0.5756, 0.07912, 0.5782, 0.07912, 0.5782, 0.08305, 0.6288, 0.03865, 0.5873, 0.07912, 0.5782, 0.1062, 0.6173, 0.08305, 0.6288, 0.1062, 0.6173, 0.1096, 0.6565, 0.08305, 0.6288, 0.08305, 0.6288, 0.03027, 0.6237, 0.03865, 0.5873, 0.08305, 0.6288, 0.06431, 0.6627, 0.03027, 0.6237, 0.06431, 0.6627, 0.02253, 0.648, 0.03027, 0.6237, 0.03027, 0.6237, 0.01902, 0.573, 0.03865, 0.5873, 0.03027, 0.6237, 0.001986, 0.6072, 0.01902, 0.573, 0.1963, 0.8797, 0.1588, 0.8874, 0.1581, 0.8645, 0.01902, 0.573, 0.05615, 0.5422, 0.03865, 0.5873, 0.01902, 0.573, 0.03393, 0.5287, 0.05615, 0.5422, 0.03393, 0.5287, 0.07466, 0.515, 0.05615, 0.5422, 0.8158, 0.6805, 0.8547, 0.6604, 0.8568, 0.6906, 0.8158, 0.6805, 0.805, 0.6331, 0.8547, 0.6604, 0.805, 0.6331, 0.8568, 0.6158, 0.8547, 0.6604, 0.8063, 0.5857, 0.8556, 0.5817, 0.8568, 0.6158, 0.1601, 0.636, 0.1135, 0.5995, 0.1601, 0.5852, 0.1843, 0.3615, 0.163, 0.3273, 0.1843, 0.2926, 0.8941, 0.03964, 0.9122, 0.01237, 0.9488, 0.04367, 0.8941, 0.03964, 0.8734, 0.001986, 0.9122, 0.01237, 0.9525, 0.6765, 0.974, 0.647, 0.9862, 0.6846, 0.9525, 0.6242, 0.9862, 0.5998, 0.974, 0.647, 0.9525, 0.6242, 0.9498, 0.5765, 0.9862, 0.5998, 0.1847, 0.9141, 0.1588, 0.8874, 0.1963, 0.8797, 0.133, 0.9118, 0.1126, 0.8688, 0.1588, 0.8874, 0.133, 0.9118, 0.0823, 0.902, 0.1126, 0.8688, 0.0823, 0.902, 0.07422, 0.8676, 0.1126, 0.8688, 0.805, 0.6331, 0.8063, 0.5857, 0.8568, 0.6158, 0.805, 0.6331, 0.7704, 0.6165, 0.8063, 0.5857, 0.7704, 0.6165, 0.7712, 0.5765, 0.8063, 0.5857, 0.9308, 0.08154, 0.8941, 0.03964, 0.9488, 0.04367, 0.9308, 0.08154, 0.8842, 0.07375, 0.8941, 0.03964, 0.8842, 0.07375, 0.8676, 0.03139, 0.8941, 0.03964, 0.9525, 0.6765, 0.9525, 0.6242, 0.974, 0.647, 0.9525, 0.6765, 0.9314, 0.6508, 0.9525, 0.6242, 0.9314, 0.6508, 0.9328, 0.6041, 0.9525, 0.6242, 0.1847, 0.9141, 0.133, 0.9118, 0.1588, 0.8874, 0.1847, 0.9141, 0.1553, 0.9377, 0.133, 0.9118, 0.1553, 0.9377, 0.1085, 0.9302, 0.133, 0.9118, 0.8297, 0.7151, 0.8158, 0.6805, 0.8568, 0.6906, 0.8297, 0.7151, 0.7923, 0.6985, 0.8158, 0.6805, 0.7923, 0.6985, 0.7834, 0.6602, 0.8158, 0.6805, 0.4833, 0.4613, 0.4804, 0.5035, 0.4554, 0.4687, 0.4833, 0.4613, 0.5213, 0.494, 0.4804, 0.5035, 0.5213, 0.494, 0.5191, 0.5241, 0.4804, 0.5035, 0.5213, 0.494, 0.5605, 0.5104, 0.5191, 0.5241, 0.5213, 0.494, 0.5638, 0.4676, 0.5605, 0.5104, 0.5638, 0.4676, 0.5913, 0.4791, 0.5605, 0.5104, 0.5638, 0.4676, 0.5913, 0.435, 0.5913, 0.4791, 0.5638, 0.4676, 0.5521, 0.4186, 0.5913, 0.435, 0.5521, 0.4186, 0.5714, 0.3957, 0.5913, 0.435, 0.4611, 0.4247, 0.4833, 0.4613, 0.4554, 0.4687, 0.4611, 0.4247, 0.5023, 0.4147, 0.4833, 0.4613, 0.5023, 0.4147, 0.5246, 0.4511, 0.4833, 0.4613, 0.5521, 0.4186, 0.5299, 0.3821, 0.5714, 0.3957, 0.5521, 0.4186, 0.5023, 0.4147, 0.5299, 0.3821, 0.5023, 0.4147, 0.4868, 0.3891, 0.5299, 0.3821, 0.3855, 0.4539, 0.343, 0.4502, 0.375, 0.4121, 0.3129, 0.4469, 0.343, 0.4502, 0.3311, 0.4874, 0.3855, 0.4539, 0.375, 0.4121, 0.4239, 0.4308, 0.3855, 0.4539, 0.4239, 0.4308, 0.4168, 0.4826, 0.3855, 0.4539, 0.4168, 0.4826, 0.3689, 0.4951, 0.6515, 0.5925, 0.6789, 0.5756, 0.6753, 0.6104, 0.5715, 0.6362, 0.6114, 0.6121, 0.6128, 0.6528, 0.6829, 0.9019, 0.7277, 0.891, 0.703, 0.9233, 0.5494, 0.6908, 0.5494, 0.7361, 0.5236, 0.7043, 0.6958, 0.05645, 0.6958, 0.1032, 0.6695, 0.07419, 0.6515, 0.5925, 0.6753, 0.6104, 0.6486, 0.6283, 0.5715, 0.6362, 0.6128, 0.6528, 0.5675, 0.6712, 0.5423, 0.787, 0.5134, 0.8118, 0.5194, 0.7608, 0.5494, 0.6908, 0.5236, 0.7043, 0.5232, 0.6731, 0.6958, 0.05645, 0.6695, 0.07419, 0.6685, 0.0382, 0.6619, 0.6674, 0.6789, 0.6628, 0.6738, 0.6885, 0.4033, 0.8157, 0.4033, 0.8659, 0.3805, 0.8468, 0.482, 0.7265, 0.4694, 0.7743, 0.4554, 0.7289, 0.6284, 0.08481, 0.6168, 0.1122, 0.6003, 0.07787, 0.1843, 0.2264, 0.1659, 0.2367, 0.1727, 0.1924, 0.3625, 0.8998, 0.3388, 0.8891, 0.3625, 0.8773, 0.3625, 0.8998, 0.3372, 0.9183, 0.3388, 0.8891, 0.6237, 0.05689, 0.6284, 0.08481, 0.6003, 0.07787, 0.3388, 0.8891, 0.3468, 0.8537, 0.3625, 0.8773, 0.3388, 0.8891, 0.3129, 0.8691, 0.3468, 0.8537, 0.4778, 0.6942, 0.482, 0.7265, 0.4554, 0.7289, 0.3468, 0.8537, 0.3805, 0.8468, 0.3625, 0.8773, 0.3468, 0.8537, 0.3701, 0.8111, 0.3805, 0.8468, 0.3701, 0.8111, 0.4033, 0.8157, 0.3805, 0.8468, 0.3805, 0.8468, 0.3818, 0.8931, 0.3625, 0.8773, 0.3805, 0.8468, 0.4033, 0.8659, 0.3818, 0.8931, 0.6384, 0.697, 0.6619, 0.6674, 0.6738, 0.6885, 0.3818, 0.8931, 0.3625, 0.8998, 0.3625, 0.8773, 0.3818, 0.8931, 0.3865, 0.9151, 0.3625, 0.8998, 0.6119, 0.0251, 0.6261, 0.03849, 0.5969, 0.05308, 0.1843, 0.2886, 0.1659, 0.2367, 0.1843, 0.2264, 0.6685, 0.0382, 0.6695, 0.07419, 0.6237, 0.05689, 0.6695, 0.07419, 0.6284, 0.08481, 0.6237, 0.05689, 0.6645, 0.1238, 0.6168, 0.1122, 0.6284, 0.08481, 0.5232, 0.6731, 0.5236, 0.7043, 0.4778, 0.6942, 0.5236, 0.7043, 0.482, 0.7265, 0.4778, 0.6942, 0.5194, 0.7608, 0.4694, 0.7743, 0.482, 0.7265, 0.5194, 0.7608, 0.5134, 0.8118, 0.4694, 0.7743, 0.5134, 0.8118, 0.4626, 0.7977, 0.4694, 0.7743, 0.7607, 0.9201, 0.7786, 0.9718, 0.7412, 0.9667, 0.5675, 0.6712, 0.6128, 0.6528, 0.6384, 0.697, 0.6128, 0.6528, 0.6619, 0.6674, 0.6384, 0.697, 0.6486, 0.6283, 0.6789, 0.6628, 0.6619, 0.6674, 0.6486, 0.6283, 0.6753, 0.6104, 0.6789, 0.6628, 0.6629, 0.001986, 0.6261, 0.03849, 0.6119, 0.0251, 0.6695, 0.07419, 0.6645, 0.1238, 0.6284, 0.08481, 0.6695, 0.07419, 0.6958, 0.1032, 0.6645, 0.1238, 0.6958, 0.1032, 0.6879, 0.1452, 0.6645, 0.1238, 0.5236, 0.7043, 0.5194, 0.7608, 0.482, 0.7265, 0.5236, 0.7043, 0.5494, 0.7361, 0.5194, 0.7608, 0.5494, 0.7361, 0.5423, 0.787, 0.5194, 0.7608, 0.703, 0.9233, 0.7607, 0.9201, 0.7412, 0.9667, 0.703, 0.9233, 0.7277, 0.891, 0.7607, 0.9201, 0.7277, 0.891, 0.7786, 0.8887, 0.7607, 0.9201, 0.6128, 0.6528, 0.6486, 0.6283, 0.6619, 0.6674, 0.6128, 0.6528, 0.6114, 0.6121, 0.6486, 0.6283, 0.6114, 0.6121, 0.6515, 0.5925, 0.6486, 0.6283, 0.6629, 0.001986, 0.6685, 0.0382, 0.6261, 0.03849, 0.6629, 0.001986, 0.6948, 0.02082, 0.6685, 0.0382, 0.6948, 0.02082, 0.6958, 0.05645, 0.6685, 0.0382, 0.3689, 0.4951, 0.3984, 0.5222, 0.3565, 0.5232, 0.3689, 0.4951, 0.4168, 0.4826, 0.3984, 0.5222, 0.4168, 0.4826, 0.4392, 0.5041, 0.3984, 0.5222, 0.4168, 0.4826, 0.4515, 0.4633, 0.4392, 0.5041, 0.4168, 0.4826, 0.4239, 0.4308, 0.4515, 0.4633, 0.4239, 0.4308, 0.4515, 0.4153, 0.4515, 0.4633, 0.4239, 0.4308, 0.4149, 0.3855, 0.4515, 0.4153, 0.4239, 0.4308, 0.375, 0.4121, 0.4149, 0.3855, 0.375, 0.4121, 0.3679, 0.3821, 0.4149, 0.3855, 0.3311, 0.4874, 0.3689, 0.4951, 0.3565, 0.5232, 0.3311, 0.4874, 0.343, 0.4502, 0.3689, 0.4951, 0.343, 0.4502, 0.3855, 0.4539, 0.3689, 0.4951, 0.375, 0.4121, 0.333, 0.4119, 0.3679, 0.3821, 0.375, 0.4121, 0.343, 0.4502, 0.333, 0.4119, 0.343, 0.4502, 0.3129, 0.4469, 0.333, 0.4119, 0.2433, 0.09016, 0.2797, 0.1207, 0.236, 0.1434, 0.3089, 0.1419, 0.2797, 0.1207, 0.3089, 0.08628, 0.2433, 0.09016, 0.236, 0.1434, 0.1951, 0.09296, 0.2433, 0.09016, 0.1951, 0.09296, 0.2275, 0.03819, 0.2433, 0.09016, 0.2275, 0.03819, 0.276, 0.05552, 0.6739, 0.2308, 0.6767, 0.2897, 0.6407, 0.254, 0.9232, 0.2322, 0.9245, 0.2891, 0.8855, 0.2611, 0.6001, 0.4812, 0.5953, 0.424, 0.6311, 0.4427, 0.8447, 0.8256, 0.849, 0.8612, 0.807, 0.8599, 0.8446, 0.7191, 0.849, 0.7635, 0.8113, 0.7401, 0.6739, 0.2308, 0.6407, 0.254, 0.6365, 0.1977, 0.9232, 0.2322, 0.8855, 0.2611, 0.8895, 0.2028, 0.6001, 0.4812, 0.6311, 0.4427, 0.6394, 0.5136, 0.8447, 0.8256, 0.807, 0.8599, 0.811, 0.7988, 0.6717, 0.3479, 0.6396, 0.3781, 0.6411, 0.323, 0.3025, 0.1924, 0.3089, 0.2314, 0.2842, 0.2286, 0.2133, 0.2184, 0.2604, 0.1924, 0.2382, 0.2447, 0.1883, 0.3304, 0.1886, 0.273, 0.2246, 0.3106, 0.2804, 0.3758, 0.2321, 0.366, 0.2628, 0.3356, 0.3005, 0.2852, 0.294, 0.339, 0.28, 0.2829, 0.28, 0.2829, 0.2628, 0.3356, 0.2608, 0.2808, 0.28, 0.2829, 0.294, 0.339, 0.2628, 0.3356, 0.294, 0.339, 0.2804, 0.3758, 0.2628, 0.3356, 0.2628, 0.3356, 0.2246, 0.3106, 0.2608, 0.2808, 0.2628, 0.3356, 0.2321, 0.366, 0.2246, 0.3106, 0.2321, 0.366, 0.1883, 0.3304, 0.2246, 0.3106, 0.2246, 0.3106, 0.2382, 0.2447, 0.2608, 0.2808, 0.2246, 0.3106, 0.1886, 0.273, 0.2382, 0.2447, 0.1886, 0.273, 0.2133, 0.2184, 0.2382, 0.2447, 0.2382, 0.2447, 0.2842, 0.2286, 0.2608, 0.2808, 0.2382, 0.2447, 0.2604, 0.1924, 0.2842, 0.2286, 0.2604, 0.1924, 0.3025, 0.1924, 0.2842, 0.2286, 0.2842, 0.2286, 0.28, 0.2829, 0.2608, 0.2808, 0.2842, 0.2286, 0.3089, 0.2314, 0.28, 0.2829, 0.3089, 0.2314, 0.3005, 0.2852, 0.28, 0.2829, 0.6411, 0.323, 0.6116, 0.3418, 0.6179, 0.2863, 0.6411, 0.323, 0.6396, 0.3781, 0.6116, 0.3418, 0.3089, 0.3746, 0.2804, 0.3758, 0.294, 0.339, 0.811, 0.7988, 0.7747, 0.8227, 0.7832, 0.7717, 0.811, 0.7988, 0.807, 0.8599, 0.7747, 0.8227, 0.807, 0.8599, 0.7704, 0.864, 0.7747, 0.8227, 0.6394, 0.5136, 0.6706, 0.4755, 0.6789, 0.5359, 0.6394, 0.5136, 0.6311, 0.4427, 0.6706, 0.4755, 0.6311, 0.4427, 0.6574, 0.4159, 0.6706, 0.4755, 0.6332, 0.3852, 0.6789, 0.3821, 0.6574, 0.4159, 0.8895, 0.2028, 0.8855, 0.2611, 0.8482, 0.238, 0.8855, 0.2611, 0.8428, 0.2818, 0.8482, 0.238, 0.6365, 0.1977, 0.6014, 0.2305, 0.5953, 0.1905, 0.6365, 0.1977, 0.6407, 0.254, 0.6014, 0.2305, 0.6407, 0.254, 0.6179, 0.2863, 0.6014, 0.2305, 0.8113, 0.7401, 0.811, 0.7988, 0.7832, 0.7717, 0.8113, 0.7401, 0.849, 0.7635, 0.811, 0.7988, 0.849, 0.7635, 0.8447, 0.8256, 0.811, 0.7988, 0.648, 0.5716, 0.6394, 0.5136, 0.6789, 0.5359, 0.648, 0.5716, 0.6036, 0.5393, 0.6394, 0.5136, 0.6036, 0.5393, 0.6001, 0.4812, 0.6394, 0.5136, 0.6311, 0.4427, 0.6332, 0.3852, 0.6574, 0.4159, 0.6311, 0.4427, 0.5953, 0.424, 0.6332, 0.3852, 0.9245, 0.1895, 0.9232, 0.2322, 0.8895, 0.2028, 0.8855, 0.2611, 0.882, 0.309, 0.8428, 0.2818, 0.8855, 0.2611, 0.9245, 0.2891, 0.882, 0.309, 0.6767, 0.1968, 0.6739, 0.2308, 0.6365, 0.1977, 0.4513, 0.5272, 0.4513, 0.6021, 0.4243, 0.564, 0.6407, 0.254, 0.6767, 0.2897, 0.6411, 0.323, 0.6767, 0.2897, 0.6717, 0.3479, 0.6411, 0.323, 0.276, 0.05552, 0.269, 0.003097, 0.3026, 0.03109, 0.276, 0.05552, 0.2275, 0.03819, 0.269, 0.003097, 0.2275, 0.03819, 0.2135, 0.001986, 0.269, 0.003097, 0.2275, 0.03819, 0.1728, 0.04143, 0.2135, 0.001986, 0.2275, 0.03819, 0.1951, 0.09296, 0.1728, 0.04143, 0.1951, 0.09296, 0.1574, 0.09522, 0.1728, 0.04143, 0.1951, 0.09296, 0.184, 0.1465, 0.1574, 0.09522, 0.1951, 0.09296, 0.236, 0.1434, 0.184, 0.1465, 0.236, 0.1434, 0.227, 0.1811, 0.184, 0.1465, 0.3089, 0.08628, 0.276, 0.05552, 0.3026, 0.03109, 0.3089, 0.08628, 0.2797, 0.1207, 0.276, 0.05552, 0.2797, 0.1207, 0.2433, 0.09016, 0.276, 0.05552, 0.236, 0.1434, 0.2788, 0.1736, 0.227, 0.1811, 0.236, 0.1434, 0.2797, 0.1207, 0.2788, 0.1736, 0.2797, 0.1207, 0.3089, 0.1419, 0.2788, 0.1736, 0.5259, 0.07502, 0.4845, 0.06504, 0.5227, 0.03219, 0.4554, 0.05787, 0.4845, 0.06504, 0.462, 0.1017, 0.5259, 0.07502, 0.5227, 0.03219, 0.5653, 0.05873, 0.5259, 0.07502, 0.5653, 0.05873, 0.5536, 0.108, 0.5259, 0.07502, 0.5536, 0.108, 0.5036, 0.1119, 0.06379, 0.8498, 0.06379, 0.8949, 0.03694, 0.8667, 0.4607, 0.8223, 0.5078, 0.8158, 0.4847, 0.8395, 0.5929, 0.04715, 0.562, 0.01572, 0.5875, 0.02189, 0.7784, 0.1262, 0.785, 0.153, 0.7434, 0.1515, 0.7816, 0.03389, 0.785, 0.079, 0.7536, 0.0537, 0.06379, 0.8498, 0.03694, 0.8667, 0.0469, 0.8236, 0.4607, 0.8223, 0.4847, 0.8395, 0.4342, 0.8423, 0.8651, 0.7772, 0.8878, 0.7566, 0.8776, 0.8095, 0.7784, 0.1262, 0.7434, 0.1515, 0.7433, 0.103, 0.7816, 0.03389, 0.7536, 0.0537, 0.7547, 0.00984, 0.5102, 0.8655, 0.5494, 0.8839, 0.5018, 0.8905, 0.191, 0.6581, 0.1703, 0.6172, 0.1985, 0.6337, 0.2777, 0.6665, 0.2327, 0.6729, 0.251, 0.6386, 0.2777, 0.5855, 0.2742, 0.6272, 0.2471, 0.5879, 0.243, 0.5249, 0.2528, 0.553, 0.2244, 0.552, 0.2244, 0.552, 0.2471, 0.5879, 0.2068, 0.5972, 0.2244, 0.552, 0.2528, 0.553, 0.2471, 0.5879, 0.2528, 0.553, 0.2777, 0.5855, 0.2471, 0.5879, 0.2471, 0.5879, 0.251, 0.6386, 0.2068, 0.5972, 0.2471, 0.5879, 0.2742, 0.6272, 0.251, 0.6386, 0.2742, 0.6272, 0.2777, 0.6665, 0.251, 0.6386, 0.251, 0.6386, 0.1985, 0.6337, 0.2068, 0.5972, 0.251, 0.6386, 0.2327, 0.6729, 0.1985, 0.6337, 0.2327, 0.6729, 0.191, 0.6581, 0.1985, 0.6337, 0.1985, 0.6337, 0.1872, 0.5828, 0.2068, 0.5972, 0.1985, 0.6337, 0.1703, 0.6172, 0.1872, 0.5828, 0.4635, 0.8767, 0.5102, 0.8655, 0.5018, 0.8905, 0.1872, 0.5828, 0.2244, 0.552, 0.2068, 0.5972, 0.1872, 0.5828, 0.2023, 0.5385, 0.2244, 0.552, 0.2023, 0.5385, 0.243, 0.5249, 0.2244, 0.552, 0.7547, 0.00984, 0.716, 0.03302, 0.7199, 0.001986, 0.7547, 0.00984, 0.7536, 0.0537, 0.716, 0.03302, 0.4431, 0.7486, 0.4128, 0.6934, 0.4431, 0.6791, 0.7433, 0.103, 0.6997, 0.1143, 0.7027, 0.07163, 0.7433, 0.103, 0.7434, 0.1515, 0.6997, 0.1143, 0.7434, 0.1515, 0.7115, 0.1559, 0.6997, 0.1143, 0.8776, 0.8095, 0.9111, 0.7912, 0.9193, 0.8428, 0.8776, 0.8095, 0.8878, 0.7566, 0.9111, 0.7912, 0.8878, 0.7566, 0.9193, 0.7471, 0.9111, 0.7912, 0.4342, 0.8423, 0.4635, 0.8767, 0.424, 0.8643, 0.4342, 0.8423, 0.4847, 0.8395, 0.4635, 0.8767, 0.4847, 0.8395, 0.5102, 0.8655, 0.4635, 0.8767, 0.5369, 0.8397, 0.5494, 0.8839, 0.5102, 0.8655, 0.0469, 0.8236, 0.03694, 0.8667, 0.004603, 0.8441, 0.03694, 0.8667, 0.001986, 0.8851, 0.004603, 0.8441, 0.7536, 0.0537, 0.7433, 0.103, 0.7027, 0.07163, 0.7536, 0.0537, 0.785, 0.079, 0.7433, 0.103, 0.785, 0.079, 0.7784, 0.1262, 0.7433, 0.103, 0.8836, 0.8572, 0.8776, 0.8095, 0.9193, 0.8428, 0.8836, 0.8572, 0.8529, 0.819, 0.8776, 0.8095, 0.8529, 0.819, 0.8651, 0.7772, 0.8776, 0.8095, 0.8878, 0.7566, 0.9103, 0.7191, 0.9193, 0.7471, 0.8878, 0.7566, 0.878, 0.7363, 0.9103, 0.7191, 0.4261, 0.8209, 0.4607, 0.8223, 0.4342, 0.8423, 0.4847, 0.8395, 0.5369, 0.8397, 0.5102, 0.8655, 0.4847, 0.8395, 0.5078, 0.8158, 0.5369, 0.8397, 0.5078, 0.8158, 0.5494, 0.8226, 0.5369, 0.8397, 0.03694, 0.8667, 0.03257, 0.9176, 0.001986, 0.8851, 0.03694, 0.8667, 0.06379, 0.8949, 0.03257, 0.9176, 0.06379, 0.8949, 0.05587, 0.9377, 0.03257, 0.9176, 0.5036, 0.1119, 0.531, 0.144, 0.4888, 0.1371, 0.5036, 0.1119, 0.5536, 0.108, 0.531, 0.144, 0.5536, 0.108, 0.5729, 0.1309, 0.531, 0.144, 0.5536, 0.108, 0.5929, 0.0915, 0.5729, 0.1309, 0.5536, 0.108, 0.5653, 0.05873, 0.5929, 0.0915, 0.5653, 0.05873, 0.5929, 0.04715, 0.5929, 0.0915, 0.5653, 0.05873, 0.562, 0.01572, 0.5929, 0.04715, 0.5653, 0.05873, 0.5227, 0.03219, 0.562, 0.01572, 0.5227, 0.03219, 0.5203, 0.001986, 0.562, 0.01572, 0.462, 0.1017, 0.5036, 0.1119, 0.4888, 0.1371, 0.462, 0.1017, 0.4845, 0.06504, 0.5036, 0.1119, 0.4845, 0.06504, 0.5259, 0.07502, 0.5036, 0.1119, 0.5227, 0.03219, 0.4812, 0.02202, 0.5203, 0.001986, 0.5227, 0.03219, 0.4845, 0.06504, 0.4812, 0.02202, 0.4845, 0.06504, 0.4554, 0.05787, 0.4812, 0.02202, 0.2429, 0.4517, 0.2004, 0.448, 0.2324, 0.4099, 0.1703, 0.4446, 0.2004, 0.448, 0.1885, 0.4851, 0.2429, 0.4517, 0.2324, 0.4099, 0.2814, 0.4286, 0.2429, 0.4517, 0.2814, 0.4286, 0.2742, 0.4804, 0.2429, 0.4517, 0.2742, 0.4804, 0.2263, 0.4928, 0.565, 0.8825, 0.5928, 0.845, 0.596, 0.8842, 0.4056, 0.7196, 0.4088, 0.7686, 0.3738, 0.7505, 0.08185, 0.7462, 0.08185, 0.7955, 0.05656, 0.7772, 0.07226, 0.6667, 0.08021, 0.6995, 0.04821, 0.6758, 0.9927, 0.1895, 0.9976, 0.2334, 0.9681, 0.2049, 0.565, 0.8825, 0.596, 0.8842, 0.5796, 0.911, 0.4056, 0.7196, 0.3738, 0.7505, 0.3768, 0.6937, 0.08185, 0.7462, 0.05656, 0.7772, 0.05386, 0.7224, 0.9976, 0.281, 0.9729, 0.2945, 0.9708, 0.2576, 0.6241, 0.8119, 0.6524, 0.8178, 0.6287, 0.844, 0.5953, 0.7078, 0.6124, 0.7009, 0.6101, 0.7237, 0.565, 0.7932, 0.5803, 0.7438, 0.5971, 0.7694, 0.6458, 0.7933, 0.597, 0.8079, 0.6331, 0.7731, 0.6789, 0.7359, 0.6721, 0.7687, 0.6521, 0.7408, 0.6385, 0.8887, 0.6598, 0.8707, 0.6598, 0.905, 0.6316, 0.7231, 0.6521, 0.7408, 0.6246, 0.7451, 0.6316, 0.7231, 0.6628, 0.713, 0.6521, 0.7408, 0.6628, 0.713, 0.6789, 0.7359, 0.6521, 0.7408, 0.6521, 0.7408, 0.6331, 0.7731, 0.6246, 0.7451, 0.6521, 0.7408, 0.6721, 0.7687, 0.6331, 0.7731, 0.6721, 0.7687, 0.6458, 0.7933, 0.6331, 0.7731, 0.6331, 0.7731, 0.5971, 0.7694, 0.6246, 0.7451, 0.6331, 0.7731, 0.597, 0.8079, 0.5971, 0.7694, 0.597, 0.8079, 0.565, 0.7932, 0.5971, 0.7694, 0.5971, 0.7694, 0.6101, 0.7237, 0.6246, 0.7451, 0.5971, 0.7694, 0.5803, 0.7438, 0.6101, 0.7237, 0.3225, 0.7356, 0.3376, 0.7731, 0.3129, 0.7633, 0.6101, 0.7237, 0.6316, 0.7231, 0.6246, 0.7451, 0.6101, 0.7237, 0.6124, 0.7009, 0.6316, 0.7231, 0.6339, 0.9121, 0.6385, 0.8887, 0.6598, 0.905, 0.6287, 0.844, 0.6598, 0.8707, 0.6385, 0.8887, 0.6287, 0.844, 0.6524, 0.8178, 0.6598, 0.8707, 0.9681, 0.2049, 0.9344, 0.2291, 0.9288, 0.2076, 0.9708, 0.2576, 0.9284, 0.2611, 0.9344, 0.2291, 0.9708, 0.2576, 0.9729, 0.2945, 0.9284, 0.2611, 0.6789, 0.8061, 0.6458, 0.7933, 0.6721, 0.7687, 0.05386, 0.7224, 0.0049, 0.7539, 0.009485, 0.7112, 0.05386, 0.7224, 0.05656, 0.7772, 0.0049, 0.7539, 0.05656, 0.7772, 0.001986, 0.7885, 0.0049, 0.7539, 0.3768, 0.6937, 0.3225, 0.7356, 0.3325, 0.6861, 0.3768, 0.6937, 0.3738, 0.7505, 0.3225, 0.7356, 0.3738, 0.7505, 0.3376, 0.7731, 0.3225, 0.7356, 0.3788, 0.7934, 0.3331, 0.7847, 0.3376, 0.7731, 0.5796, 0.911, 0.596, 0.8842, 0.6339, 0.9121, 0.596, 0.8842, 0.6385, 0.8887, 0.6339, 0.9121, 0.9681, 0.2049, 0.9708, 0.2576, 0.9344, 0.2291, 0.9681, 0.2049, 0.9976, 0.2334, 0.9708, 0.2576, 0.9976, 0.2334, 0.9976, 0.281, 0.9708, 0.2576, 0.04821, 0.6758, 0.05386, 0.7224, 0.009485, 0.7112, 0.04821, 0.6758, 0.08021, 0.6995, 0.05386, 0.7224, 0.08021, 0.6995, 0.08185, 0.7462, 0.05386, 0.7224, 0.05656, 0.7772, 0.04415, 0.8196, 0.001986, 0.7885, 0.05656, 0.7772, 0.08185, 0.7955, 0.04415, 0.8196, 0.4088, 0.6791, 0.4056, 0.7196, 0.3768, 0.6937, 0.3738, 0.7505, 0.3788, 0.7934, 0.3376, 0.7731, 0.3738, 0.7505, 0.4088, 0.7686, 0.3788, 0.7934, 0.4088, 0.7686, 0.4067, 0.8072, 0.3788, 0.7934, 0.596, 0.8842, 0.6287, 0.844, 0.6385, 0.8887, 0.596, 0.8842, 0.5928, 0.845, 0.6287, 0.844, 0.5928, 0.845, 0.6241, 0.8119, 0.6287, 0.844, 0.2263, 0.4928, 0.2558, 0.52, 0.2139, 0.5209, 0.2263, 0.4928, 0.2742, 0.4804, 0.2558, 0.52, 0.2742, 0.4804, 0.2965, 0.5019, 0.2558, 0.52, 0.2742, 0.4804, 0.3089, 0.4611, 0.2965, 0.5019, 0.2742, 0.4804, 0.2814, 0.4286, 0.3089, 0.4611, 0.2814, 0.4286, 0.3089, 0.4131, 0.3089, 0.4611, 0.2814, 0.4286, 0.2724, 0.3832, 0.3089, 0.4131, 0.2814, 0.4286, 0.2324, 0.4099, 0.2724, 0.3832, 0.2324, 0.4099, 0.2253, 0.3798, 0.2724, 0.3832, 0.1885, 0.4851, 0.2263, 0.4928, 0.2139, 0.5209, 0.1885, 0.4851, 0.2004, 0.448, 0.2263, 0.4928, 0.2004, 0.448, 0.2429, 0.4517, 0.2263, 0.4928, 0.2324, 0.4099, 0.1904, 0.4096, 0.2253, 0.3798, 0.2324, 0.4099, 0.2004, 0.448, 0.1904, 0.4096, 0.2004, 0.448, 0.1703, 0.4446, 0.1904, 0.4096, 0.08781, 0.2732, 0.1242, 0.3038, 0.08054, 0.3265, 0.1534, 0.3249, 0.1242, 0.3038, 0.1534, 0.2694, 0.08781, 0.2732, 0.08054, 0.3265, 0.03967, 0.276, 0.08781, 0.2732, 0.03967, 0.276, 0.07202, 0.2213, 0.08781, 0.2732, 0.07202, 0.2213, 0.1206, 0.2386, 0.1332, 0.6799, 0.192, 0.6803, 0.1544, 0.7144, 0.6908, 0.6593, 0.6829, 0.6028, 0.7246, 0.6211, 0.7696, 0.2323, 0.7674, 0.1895, 0.8052, 0.2016, 0.7635, 0.3494, 0.7628, 0.2932, 0.8014, 0.3325, 0.919, 0.5765, 0.9275, 0.6164, 0.8903, 0.5966, 0.1332, 0.6799, 0.1544, 0.7144, 0.09792, 0.7158, 0.6908, 0.6593, 0.7246, 0.6211, 0.7287, 0.6848, 0.7696, 0.2323, 0.8052, 0.2016, 0.8062, 0.2643, 0.9275, 0.6764, 0.8936, 0.7128, 0.8948, 0.6517, 0.2496, 0.6889, 0.2777, 0.7233, 0.223, 0.7181, 0.4276, 0.1924, 0.4393, 0.2303, 0.4144, 0.2311, 0.3422, 0.2308, 0.3856, 0.1984, 0.3706, 0.2535, 0.3329, 0.3459, 0.3252, 0.2888, 0.3663, 0.3211, 0.4308, 0.3781, 0.3814, 0.3752, 0.4078, 0.3406, 0.4382, 0.2849, 0.4393, 0.3395, 0.4176, 0.2856, 0.4176, 0.2856, 0.4078, 0.3406, 0.3982, 0.2863, 0.4176, 0.2856, 0.4393, 0.3395, 0.4078, 0.3406, 0.4393, 0.3395, 0.4308, 0.3781, 0.4078, 0.3406, 0.4078, 0.3406, 0.3663, 0.3211, 0.3982, 0.2863, 0.4078, 0.3406, 0.3814, 0.3752, 0.3663, 0.3211, 0.3814, 0.3752, 0.3329, 0.3459, 0.3663, 0.3211, 0.3663, 0.3211, 0.3706, 0.2535, 0.3982, 0.2863, 0.3663, 0.3211, 0.3252, 0.2888, 0.3706, 0.2535, 0.3252, 0.2888, 0.3422, 0.2308, 0.3706, 0.2535, 0.3706, 0.2535, 0.4144, 0.2311, 0.3982, 0.2863, 0.3706, 0.2535, 0.3856, 0.1984, 0.4144, 0.2311, 0.3856, 0.1984, 0.4276, 0.1924, 0.4144, 0.2311, 0.4144, 0.2311, 0.4176, 0.2856, 0.3982, 0.2863, 0.4144, 0.2311, 0.4393, 0.2303, 0.4176, 0.2856, 0.4393, 0.2303, 0.4382, 0.2849, 0.4176, 0.2856, 0.223, 0.7181, 0.2397, 0.7499, 0.1848, 0.7404, 0.223, 0.7181, 0.2777, 0.7233, 0.2397, 0.7499, 0.2777, 0.7233, 0.2777, 0.7525, 0.2397, 0.7499, 0.8948, 0.6517, 0.8608, 0.6792, 0.8659, 0.6289, 0.8948, 0.6517, 0.8936, 0.7128, 0.8608, 0.6792, 0.8014, 0.3325, 0.8388, 0.299, 0.8314, 0.349, 0.8062, 0.2643, 0.8388, 0.2407, 0.8388, 0.299, 0.8062, 0.2643, 0.8052, 0.2016, 0.8388, 0.2407, 0.3129, 0.2555, 0.3422, 0.2308, 0.3252, 0.2888, 0.7287, 0.6848, 0.7664, 0.6431, 0.7576, 0.6967, 0.7287, 0.6848, 0.7246, 0.6211, 0.7664, 0.6431, 0.7246, 0.6211, 0.7664, 0.5972, 0.7664, 0.6431, 0.09792, 0.7158, 0.1284, 0.7533, 0.08812, 0.7576, 0.09792, 0.7158, 0.1544, 0.7144, 0.1284, 0.7533, 0.1544, 0.7144, 0.1848, 0.7404, 0.1284, 0.7533, 0.8903, 0.5966, 0.8948, 0.6517, 0.8659, 0.6289, 0.8903, 0.5966, 0.9275, 0.6164, 0.8948, 0.6517, 0.9275, 0.6164, 0.9275, 0.6764, 0.8948, 0.6517, 0.8014, 0.3325, 0.8062, 0.2643, 0.8388, 0.299, 0.8014, 0.3325, 0.7628, 0.2932, 0.8062, 0.2643, 0.7628, 0.2932, 0.7696, 0.2323, 0.8062, 0.2643, 0.7401, 0.7345, 0.7287, 0.6848, 0.7576, 0.6967, 0.7401, 0.7345, 0.6968, 0.7104, 0.7287, 0.6848, 0.6968, 0.7104, 0.6908, 0.6593, 0.7287, 0.6848, 0.7246, 0.6211, 0.7236, 0.5765, 0.7664, 0.5972, 0.7246, 0.6211, 0.6829, 0.6028, 0.7236, 0.5765, 0.09891, 0.6769, 0.1332, 0.6799, 0.09792, 0.7158, 0.3089, 0.5249, 0.3089, 0.6001, 0.2819, 0.5621, 0.1544, 0.7144, 0.192, 0.6803, 0.223, 0.7181, 0.192, 0.6803, 0.2496, 0.6889, 0.223, 0.7181, 0.1206, 0.2386, 0.1135, 0.1862, 0.1472, 0.2141, 0.1206, 0.2386, 0.07202, 0.2213, 0.1135, 0.1862, 0.07202, 0.2213, 0.05807, 0.185, 0.1135, 0.1862, 0.07202, 0.2213, 0.01735, 0.2245, 0.05807, 0.185, 0.07202, 0.2213, 0.03967, 0.276, 0.01735, 0.2245, 0.03967, 0.276, 0.001986, 0.2782, 0.01735, 0.2245, 0.03967, 0.276, 0.02849, 0.3296, 0.001986, 0.2782, 0.03967, 0.276, 0.08054, 0.3265, 0.02849, 0.3296, 0.08054, 0.3265, 0.07152, 0.3641, 0.02849, 0.3296, 0.1534, 0.2694, 0.1206, 0.2386, 0.1472, 0.2141, 0.1534, 0.2694, 0.1242, 0.3038, 0.1206, 0.2386, 0.1242, 0.3038, 0.08781, 0.2732, 0.1206, 0.2386, 0.08054, 0.3265, 0.1233, 0.3567, 0.07152, 0.3641, 0.08054, 0.3265, 0.1242, 0.3038, 0.1233, 0.3567, 0.1242, 0.3038, 0.1534, 0.3249, 0.1233, 0.3567, 0.07297, 0.4415, 0.03131, 0.4314, 0.06972, 0.3984, 0.001986, 0.4243, 0.03131, 0.4314, 0.008644, 0.4684, 0.07297, 0.4415, 0.06972, 0.3984, 0.1127, 0.4251, 0.07297, 0.4415, 0.1127, 0.4251, 0.1008, 0.4747, 0.07297, 0.4415, 0.1008, 0.4747, 0.05051, 0.4786, 0.849, 0.8946, 0.849, 0.9399, 0.823, 0.9117, 0.7547, 0.8048, 0.7577, 0.8513, 0.7361, 0.8305, 0.1405, 0.4135, 0.1093, 0.3818, 0.135, 0.3882, 0.9233, 0.8229, 0.9319, 0.7819, 0.9598, 0.8215, 0.834, 0.4005, 0.8442, 0.4425, 0.8101, 0.4229, 0.849, 0.8946, 0.823, 0.9117, 0.8318, 0.868, 0.7547, 0.8048, 0.7361, 0.8305, 0.7365, 0.7767, 0.9486, 0.7389, 0.9723, 0.7199, 0.9622, 0.7678, 0.8442, 0.4896, 0.8135, 0.5199, 0.8073, 0.4716, 0.834, 0.4005, 0.8101, 0.4229, 0.8039, 0.3823, 0.7078, 0.8521, 0.6857, 0.8847, 0.6829, 0.8392, 0.3335, 0.6604, 0.3129, 0.6195, 0.3411, 0.6358, 0.4203, 0.6685, 0.3752, 0.6751, 0.3937, 0.6406, 0.4203, 0.5875, 0.4169, 0.6291, 0.3898, 0.5899, 0.3855, 0.5272, 0.3953, 0.5551, 0.367, 0.5542, 0.367, 0.5542, 0.3898, 0.5899, 0.3495, 0.5994, 0.367, 0.5542, 0.3953, 0.5551, 0.3898, 0.5899, 0.3953, 0.5551, 0.4203, 0.5875, 0.3898, 0.5899, 0.3898, 0.5899, 0.3937, 0.6406, 0.3495, 0.5994, 0.3898, 0.5899, 0.4169, 0.6291, 0.3937, 0.6406, 0.4169, 0.6291, 0.4203, 0.6685, 0.3937, 0.6406, 0.3937, 0.6406, 0.3411, 0.6358, 0.3495, 0.5994, 0.3937, 0.6406, 0.3752, 0.6751, 0.3411, 0.6358, 0.3752, 0.6751, 0.3335, 0.6604, 0.3411, 0.6358, 0.3411, 0.6358, 0.3298, 0.585, 0.3495, 0.5994, 0.3411, 0.6358, 0.3129, 0.6195, 0.3298, 0.585, 0.6999, 0.8045, 0.7078, 0.8521, 0.6829, 0.8392, 0.3298, 0.585, 0.367, 0.5542, 0.3495, 0.5994, 0.3298, 0.585, 0.3448, 0.5408, 0.367, 0.5542, 0.3448, 0.5408, 0.3855, 0.5272, 0.367, 0.5542, 0.8039, 0.3823, 0.7687, 0.4121, 0.7679, 0.3821, 0.8039, 0.3823, 0.8101, 0.4229, 0.7687, 0.4121, 0.4433, 0.3516, 0.5059, 0.3445, 0.5059, 0.3781, 0.8073, 0.4716, 0.765, 0.4921, 0.7623, 0.4497, 0.8073, 0.4716, 0.8135, 0.5199, 0.765, 0.4921, 0.8135, 0.5199, 0.7821, 0.5308, 0.765, 0.4921, 0.9622, 0.7678, 0.9929, 0.7558, 0.998, 0.8069, 0.9622, 0.7678, 0.9723, 0.7199, 0.9929, 0.7558, 0.9723, 0.7199, 0.998, 0.7191, 0.9929, 0.7558, 0.7365, 0.7767, 0.6999, 0.8045, 0.7144, 0.7608, 0.7365, 0.7767, 0.7361, 0.8305, 0.6999, 0.8045, 0.7361, 0.8305, 0.7078, 0.8521, 0.6999, 0.8045, 0.7316, 0.8791, 0.6857, 0.8847, 0.7078, 0.8521, 0.8318, 0.868, 0.823, 0.9117, 0.7898, 0.8884, 0.823, 0.9117, 0.7876, 0.9298, 0.7898, 0.8884, 0.8101, 0.4229, 0.8073, 0.4716, 0.7623, 0.4497, 0.8101, 0.4229, 0.8442, 0.4425, 0.8073, 0.4716, 0.8442, 0.4425, 0.8442, 0.4896, 0.8073, 0.4716, 0.9598, 0.8215, 0.9622, 0.7678, 0.998, 0.8069, 0.9598, 0.8215, 0.9319, 0.7819, 0.9622, 0.7678, 0.9319, 0.7819, 0.9486, 0.7389, 0.9622, 0.7678, 0.7372, 0.7385, 0.7365, 0.7767, 0.7144, 0.7608, 0.7372, 0.7385, 0.7577, 0.7643, 0.7365, 0.7767, 0.7577, 0.7643, 0.7547, 0.8048, 0.7365, 0.7767, 0.7361, 0.8305, 0.7316, 0.8791, 0.7078, 0.8521, 0.7361, 0.8305, 0.7577, 0.8513, 0.7316, 0.8791, 0.02796, 0.3882, 0.001986, 0.4243, 0.003327, 0.3985, 0.823, 0.9117, 0.8178, 0.9626, 0.7876, 0.9298, 0.823, 0.9117, 0.849, 0.9399, 0.8178, 0.9626, 0.849, 0.9399, 0.8399, 0.9826, 0.8178, 0.9626, 0.05051, 0.4786, 0.07808, 0.511, 0.03562, 0.5041, 0.05051, 0.4786, 0.1008, 0.4747, 0.07808, 0.511, 0.1008, 0.4747, 0.1203, 0.4979, 0.07808, 0.511, 0.1008, 0.4747, 0.1405, 0.4582, 0.1203, 0.4979, 0.1008, 0.4747, 0.1127, 0.4251, 0.1405, 0.4582, 0.1127, 0.4251, 0.1405, 0.4135, 0.1405, 0.4582, 0.1127, 0.4251, 0.1093, 0.3818, 0.1405, 0.4135, 0.1127, 0.4251, 0.06972, 0.3984, 0.1093, 0.3818, 0.06972, 0.3984, 0.06733, 0.3681, 0.1093, 0.3818, 0.008644, 0.4684, 0.05051, 0.4786, 0.03562, 0.5041, 0.008644, 0.4684, 0.03131, 0.4314, 0.05051, 0.4786, 0.03131, 0.4314, 0.07297, 0.4415, 0.05051, 0.4786, 0.06972, 0.3984, 0.02796, 0.3882, 0.06733, 0.3681, 0.06972, 0.3984, 0.03131, 0.4314, 0.02796, 0.3882, 0.03131, 0.4314, 0.001986, 0.4243, 0.02796, 0.3882, 0.5159, 0.2642, 0.4734, 0.2605, 0.5054, 0.2224, 0.4433, 0.2572, 0.4734, 0.2605, 0.4614, 0.2977, 0.5159, 0.2642, 0.5054, 0.2224, 0.5544, 0.2411, 0.5159, 0.2642, 0.5544, 0.2411, 0.5472, 0.2929, 0.5159, 0.2642, 0.5472, 0.2929, 0.4993, 0.3053, 0.1146, 0.7615, 0.1574, 0.7807, 0.1198, 0.792, 0.4775, 0.6072, 0.4619, 0.5622, 0.5004, 0.5688, 0.275, 0.8554, 0.2774, 0.8924, 0.2492, 0.8851, 0.2747, 0.7615, 0.2774, 0.8038, 0.2489, 0.7752, 0.9332, 0.4863, 0.9279, 0.4437, 0.9569, 0.472, 0.1146, 0.7615, 0.1198, 0.792, 0.08949, 0.7823, 0.4775, 0.6072, 0.5004, 0.5688, 0.5128, 0.6246, 0.275, 0.8554, 0.2492, 0.8851, 0.2491, 0.8303, 0.9283, 0.3961, 0.9533, 0.3821, 0.9544, 0.4199, 0.1963, 0.8048, 0.1963, 0.8341, 0.1661, 0.8157, 0.1444, 0.377, 0.1623, 0.3681, 0.1623, 0.393, 0.901, 0.5057, 0.8588, 0.477, 0.8876, 0.4683, 0.9239, 0.4298, 0.9239, 0.4798, 0.9013, 0.4356, 0.8791, 0.3821, 0.9081, 0.3978, 0.8761, 0.4085, 0.1237, 0.8357, 0.1459, 0.8527, 0.1118, 0.8605, 0.8537, 0.4227, 0.8761, 0.4085, 0.8724, 0.4355, 0.8537, 0.4227, 0.8529, 0.3906, 0.8761, 0.4085, 0.8529, 0.3906, 0.8791, 0.3821, 0.8761, 0.4085, 0.8761, 0.4085, 0.9013, 0.4356, 0.8724, 0.4355, 0.8761, 0.4085, 0.9081, 0.3978, 0.9013, 0.4356, 0.9081, 0.3978, 0.9239, 0.4298, 0.9013, 0.4356, 0.9013, 0.4356, 0.8876, 0.4683, 0.8724, 0.4355, 0.9013, 0.4356, 0.9239, 0.4798, 0.8876, 0.4683, 0.9239, 0.4798, 0.901, 0.5057, 0.8876, 0.4683, 0.8876, 0.4683, 0.8482, 0.443, 0.8724, 0.4355, 0.8876, 0.4683, 0.8588, 0.477, 0.8482, 0.443, 0.5567, 0.573, 0.5322, 0.5419, 0.5604, 0.5471, 0.8482, 0.443, 0.8537, 0.4227, 0.8724, 0.4355, 0.09189, 0.8565, 0.09978, 0.836, 0.1118, 0.8605, 0.09978, 0.836, 0.1237, 0.8357, 0.1118, 0.8605, 0.1661, 0.8157, 0.1459, 0.8527, 0.1237, 0.8357, 0.1661, 0.8157, 0.1963, 0.8341, 0.1459, 0.8527, 0.9569, 0.472, 0.9914, 0.4467, 0.9976, 0.4668, 0.9544, 0.4199, 0.9976, 0.4147, 0.9914, 0.4467, 0.9544, 0.4199, 0.9533, 0.3821, 0.9976, 0.4147, 0.2489, 0.7752, 0.2112, 0.8054, 0.206, 0.7774, 0.2491, 0.8303, 0.2026, 0.8538, 0.2112, 0.8054, 0.2491, 0.8303, 0.2492, 0.8851, 0.2026, 0.8538, 0.2492, 0.8851, 0.2003, 0.8828, 0.2026, 0.8538, 0.5128, 0.6246, 0.5567, 0.573, 0.5604, 0.6238, 0.5128, 0.6246, 0.5004, 0.5688, 0.5567, 0.573, 0.5004, 0.5688, 0.5322, 0.5419, 0.5567, 0.573, 0.08949, 0.7823, 0.09978, 0.836, 0.08812, 0.8275, 0.08949, 0.7823, 0.1198, 0.792, 0.09978, 0.836, 0.1198, 0.792, 0.1237, 0.8357, 0.09978, 0.836, 0.9569, 0.472, 0.9544, 0.4199, 0.9914, 0.4467, 0.9569, 0.472, 0.9279, 0.4437, 0.9544, 0.4199, 0.9279, 0.4437, 0.9283, 0.3961, 0.9544, 0.4199, 0.2489, 0.7752, 0.2491, 0.8303, 0.2112, 0.8054, 0.2489, 0.7752, 0.2774, 0.8038, 0.2491, 0.8303, 0.2774, 0.8038, 0.275, 0.8554, 0.2491, 0.8303, 0.524, 0.6691, 0.5128, 0.6246, 0.5604, 0.6238, 0.524, 0.6691, 0.488, 0.6525, 0.5128, 0.6246, 0.488, 0.6525, 0.4775, 0.6072, 0.5128, 0.6246, 0.5004, 0.5688, 0.4851, 0.5309, 0.5322, 0.5419, 0.5004, 0.5688, 0.4619, 0.5622, 0.4851, 0.5309, 0.4619, 0.5622, 0.4554, 0.528, 0.4851, 0.5309, 0.1198, 0.792, 0.1661, 0.8157, 0.1237, 0.8357, 0.1198, 0.792, 0.1574, 0.7807, 0.1661, 0.8157, 0.1574, 0.7807, 0.1963, 0.8048, 0.1661, 0.8157, 0.4993, 0.3053, 0.5288, 0.3325, 0.4869, 0.3335, 0.4993, 0.3053, 0.5472, 0.2929, 0.5288, 0.3325, 0.5472, 0.2929, 0.5695, 0.3145, 0.5288, 0.3325, 0.5472, 0.2929, 0.5819, 0.2736, 0.5695, 0.3145, 0.5472, 0.2929, 0.5544, 0.2411, 0.5819, 0.2736, 0.5544, 0.2411, 0.5819, 0.2256, 0.5819, 0.2736, 0.5544, 0.2411, 0.5453, 0.1958, 0.5819, 0.2256, 0.5544, 0.2411, 0.5054, 0.2224, 0.5453, 0.1958, 0.5054, 0.2224, 0.4983, 0.1924, 0.5453, 0.1958, 0.4614, 0.2977, 0.4993, 0.3053, 0.4869, 0.3335, 0.4614, 0.2977, 0.4734, 0.2605, 0.4993, 0.3053, 0.4734, 0.2605, 0.5159, 0.2642, 0.4993, 0.3053, 0.5054, 0.2224, 0.4634, 0.2222, 0.4983, 0.1924, 0.5054, 0.2224, 0.4734, 0.2605, 0.4634, 0.2222, 0.4734, 0.2605, 0.4433, 0.2572, 0.4634, 0.2222])
me_icosphere_003.materials.append(mat_material_001)
me_icosphere_003.use_remesh_preserve_volume = False
me_icosphere_003.use_remesh_preserve_attributes = False
me_icosphere_003.use_mirror_vertex_groups = False
me_icosphere_003.update()

# ---- objects
ob_rocks = bpy.data.objects.new('Rocks', me_icosphere_003)
ob_lamp = bpy.data.objects.new('Lamp', light_lamp)
ob_camera = bpy.data.objects.new('Camera', cam_camera)

# ---- transforms, parenting, visibility, modifiers, constraints
ob_rocks.location = (-1.94, -3.213, 1.288)
ob_rocks.rotation_euler = (0.0, -0.0, 1.439)
ob_rocks.scale = (0.9646, 0.9646, 0.9646)
ob_rocks.lineart.crease_threshold = 0.0
ob_lamp.location = (4.076, 1.005, 5.904)
ob_lamp.rotation_euler = (0.6503, 0.05522, 1.866)
ob_lamp.lock_rotations_4d = False
ob_lamp.empty_display_type = 'ARROWS'
ob_lamp.color = (0.0, 0.0, 0.0, 0.0)
ob_lamp.lineart.crease_threshold = 0.0
ob_camera.location = (7.481, -6.508, 5.344)
ob_camera.rotation_euler = (1.109, 0.0, 0.8149)
ob_camera.lock_rotations_4d = False
ob_camera.empty_display_type = 'ARROWS'
ob_camera.color = (0.0, 0.0, 0.0, 0.0)
ob_camera.display_type = 'WIRE'
ob_camera.lineart.crease_threshold = 0.0

# ---- collection membership
col_collection_1.objects.link(ob_rocks)
col_collection_1.objects.link(ob_lamp)
col_collection_1.objects.link(ob_camera)

# ---- scene / render settings (as saved in the file)
scene.camera = ob_camera
scene.frame_start = 1; scene.frame_end = 250; scene.frame_set(1)
scene.render.engine = 'BLENDER_EEVEE_NEXT'
scene.render.resolution_percentage = 50
scene.render.dither_intensity = 0.0
scene.cycles.use_denoising = False
scene.cycles.samples = 128
scene.cycles.sampling_pattern = 'TABULATED_SOBOL'
scene.cycles.light_sampling_threshold = 0.0
scene.cycles.use_adaptive_sampling = False
scene.cycles.use_light_tree = False
scene.cycles.blur_glossy = 0.0
scene.cycles.sample_clamp_indirect = 0.0
scene.view_settings.view_transform = 'Standard'
bpy.context.view_layer.update()
